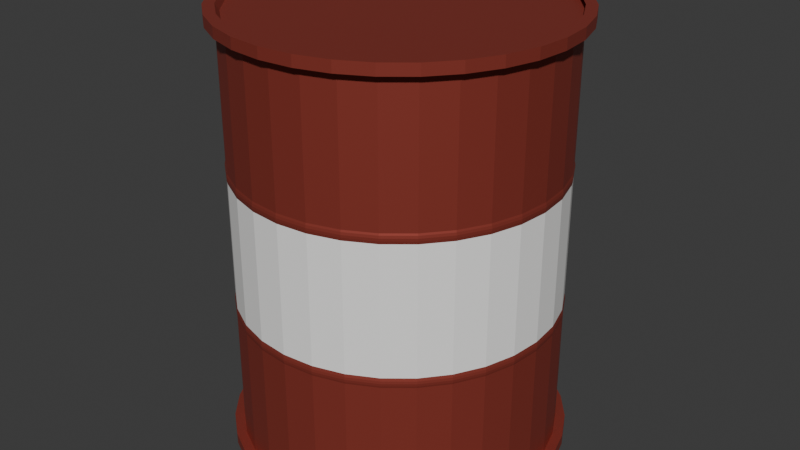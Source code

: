 # Source: FuelBarrel.blend  (saved by Blender 4.0.36; exported with 4.5.12 LTS)
import bpy
from mathutils import Matrix  # noqa: F401  (used for matrix-valued properties, if any)

bpy.ops.wm.read_factory_settings(use_empty=True)
scene = bpy.context.scene
scene.name = 'Scene'

# ---- collections
col_collection = bpy.data.collections.new('Collection'); scene.collection.children.link(col_collection)

# ---- materials (node trees are filled in below, after node groups)
mat_material_002 = bpy.data.materials.new('Material.002')
mat_material_002.use_transparent_shadow = False
mat_material_003 = bpy.data.materials.new('Material.003')
mat_material_003.use_transparent_shadow = False

# ---- material node trees
mat_material_002.use_nodes = True; mat_material_002.node_tree.nodes.clear()
_N = mat_material_002.node_tree.nodes; _L = mat_material_002.node_tree.links
n0 = _N.new('ShaderNodeBsdfPrincipled'); n0.name = 'Principled BSDF'; n0.location = (10, 300)
n0.inputs[0].default_value = (0.3613, 0.06125, 0.04373, 1.0)
n0.inputs[1].default_value = 0.5
n0.inputs[3].default_value = 1.45
n1 = _N.new('ShaderNodeOutputMaterial'); n1.name = 'Material Output'; n1.location = (300, 300)
_L.new(n0.outputs[0], n1.inputs[0])
n1.is_active_output = True
mat_material_003.use_nodes = True; mat_material_003.node_tree.nodes.clear()
_N = mat_material_003.node_tree.nodes; _L = mat_material_003.node_tree.links
n0 = _N.new('ShaderNodeOutputMaterial'); n0.name = 'Material Output'; n0.location = (300, 300)
n1 = _N.new('ShaderNodeBsdfPrincipled'); n1.name = 'Principled BSDF'; n1.location = (10, 300)
n1.inputs[0].default_value = (0.956, 0.9473, 0.9301, 1.0)
n1.inputs[3].default_value = 1.45
_L.new(n1.outputs[0], n0.inputs[0])
n0.is_active_output = True

# ---- world
world_world = bpy.data.worlds.new('World'); scene.world = world_world
world_world.use_nodes = True; world_world.node_tree.nodes.clear()
_N = world_world.node_tree.nodes; _L = world_world.node_tree.links
n0 = _N.new('ShaderNodeOutputWorld'); n0.name = 'World Output'; n0.location = (300, 300)
n1 = _N.new('ShaderNodeBackground'); n1.name = 'Background'; n1.location = (10, 300)
n1.inputs[0].default_value = (0.05088, 0.05088, 0.05088, 1.0)
_L.new(n1.outputs[0], n0.inputs[0])
n0.is_active_output = True
world_world.color = (0.05088, 0.05088, 0.05088)
world_world.use_sun_shadow = False
world_world.sun_shadow_jitter_overblur = 0.0

# ---- meshes
me_cylinder = bpy.data.meshes.new('Cylinder')
me_cylinder.from_pydata([(0.0, 1.0, -1.027), (0.0, 1.0, 1.0), (0.1951, 0.9808, -1.027), (0.1951, 0.9808, 1.0), (0.3827, 0.9239, -1.027), (0.3827, 0.9239, 1.0), (0.5556, 0.8315, -1.027), (0.5556, 0.8315, 1.0), (0.7071, 0.7071, -1.027), (0.7071, 0.7071, 1.0), (0.8315, 0.5556, -1.027), (0.8315, 0.5556, 1.0), (0.9239, 0.3827, -1.027), (0.9239, 0.3827, 1.0), (0.9808, 0.1951, -1.027), (0.9808, 0.1951, 1.0), (1.0, 0.0, -1.027), (1.0, 0.0, 1.0), (0.9808, -0.1951, -1.027), (0.9808, -0.1951, 1.0), (0.9239, -0.3827, -1.027), (0.9239, -0.3827, 1.0), (0.8315, -0.5556, -1.027), (0.8315, -0.5556, 1.0), (0.7071, -0.7071, -1.027), (0.7071, -0.7071, 1.0), (0.5556, -0.8315, -1.027), (0.5556, -0.8315, 1.0), (0.3827, -0.9239, -1.027), (0.3827, -0.9239, 1.0), (0.1951, -0.9808, -1.027), (0.1951, -0.9808, 1.0), (0.0, -1.0, -1.027), (0.0, -1.0, 1.0), (-0.1951, -0.9808, -1.027), (-0.1951, -0.9808, 1.0), (-0.3827, -0.9239, -1.027), (-0.3827, -0.9239, 1.0), (-0.5556, -0.8315, -1.027), (-0.5556, -0.8315, 1.0), (-0.7071, -0.7071, -1.027), (-0.7071, -0.7071, 1.0), (-0.8315, -0.5556, -1.027), (-0.8315, -0.5556, 1.0), (-0.9239, -0.3827, -1.027), (-0.9239, -0.3827, 1.0), (-0.9808, -0.1951, -1.027), (-0.9808, -0.1951, 1.0), (-1.0, 0.0, -1.027), (-1.0, 0.0, 1.0), (-0.9808, 0.1951, -1.027), (-0.9808, 0.1951, 1.0), (-0.9239, 0.3827, -1.027), (-0.9239, 0.3827, 1.0), (-0.8315, 0.5556, -1.027), (-0.8315, 0.5556, 1.0), (-0.7071, 0.7071, -1.027), (-0.7071, 0.7071, 1.0), (-0.5556, 0.8315, -1.027), (-0.5556, 0.8315, 1.0), (-0.3827, 0.9239, -1.027), (-0.3827, 0.9239, 1.0), (-0.1951, 0.9808, -1.027), (-0.1951, 0.9808, 1.0), (0.0, 1.0, -0.3272), (0.0, 1.0, -0.3753), (0.0, 1.0, 0.3484), (0.0, 1.0, 0.3003), (0.1951, 0.9808, 0.3003), (0.1951, 0.9808, 0.3484), (0.1951, 0.9808, -0.3753), (0.1951, 0.9808, -0.3272), (0.3827, 0.9239, 0.3003), (0.3827, 0.9239, 0.3484), (0.3827, 0.9239, -0.3753), (0.3827, 0.9239, -0.3272), (0.5556, 0.8315, 0.3003), (0.5556, 0.8315, 0.3484), (0.5556, 0.8315, -0.3753), (0.5556, 0.8315, -0.3272), (0.7071, 0.7071, 0.3003), (0.7071, 0.7071, 0.3484), (0.7071, 0.7071, -0.3753), (0.7071, 0.7071, -0.3272), (0.8315, 0.5556, 0.3003), (0.8315, 0.5556, 0.3484), (0.8315, 0.5556, -0.3753), (0.8315, 0.5556, -0.3272), (0.9239, 0.3827, 0.3003), (0.9239, 0.3827, 0.3484), (0.9239, 0.3827, -0.3753), (0.9239, 0.3827, -0.3272), (0.9808, 0.1951, 0.3003), (0.9808, 0.1951, 0.3484), (0.9808, 0.1951, -0.3753), (0.9808, 0.1951, -0.3272), (1.0, 0.0, 0.3003), (1.0, 0.0, 0.3484), (1.0, 0.0, -0.3753), (1.0, 0.0, -0.3272), (0.9808, -0.1951, 0.3003), (0.9808, -0.1951, 0.3484), (0.9808, -0.1951, -0.3753), (0.9808, -0.1951, -0.3272), (0.9239, -0.3827, 0.3003), (0.9239, -0.3827, 0.3484), (0.9239, -0.3827, -0.3753), (0.9239, -0.3827, -0.3272), (0.8315, -0.5556, 0.3003), (0.8315, -0.5556, 0.3484), (0.8315, -0.5556, -0.3753), (0.8315, -0.5556, -0.3272), (0.7071, -0.7071, 0.3003), (0.7071, -0.7071, 0.3484), (0.7071, -0.7071, -0.3753), (0.7071, -0.7071, -0.3272), (0.5556, -0.8315, 0.3003), (0.5556, -0.8315, 0.3484), (0.5556, -0.8315, -0.3753), (0.5556, -0.8315, -0.3272), (0.3827, -0.9239, 0.3003), (0.3827, -0.9239, 0.3484), (0.3827, -0.9239, -0.3753), (0.3827, -0.9239, -0.3272), (0.1951, -0.9808, 0.3003), (0.1951, -0.9808, 0.3484), (0.1951, -0.9808, -0.3753), (0.1951, -0.9808, -0.3272), (0.0, -1.0, 0.3003), (0.0, -1.0, 0.3484), (0.0, -1.0, -0.3753), (0.0, -1.0, -0.3272), (-0.1951, -0.9808, 0.3003), (-0.1951, -0.9808, 0.3484), (-0.1951, -0.9808, -0.3753), (-0.1951, -0.9808, -0.3272), (-0.3827, -0.9239, 0.3003), (-0.3827, -0.9239, 0.3484), (-0.3827, -0.9239, -0.3753), (-0.3827, -0.9239, -0.3272), (-0.5556, -0.8315, 0.3003), (-0.5556, -0.8315, 0.3484), (-0.5556, -0.8315, -0.3753), (-0.5556, -0.8315, -0.3272), (-0.7071, -0.7071, 0.3003), (-0.7071, -0.7071, 0.3484), (-0.7071, -0.7071, -0.3753), (-0.7071, -0.7071, -0.3272), (-0.8315, -0.5556, 0.3003), (-0.8315, -0.5556, 0.3484), (-0.8315, -0.5556, -0.3753), (-0.8315, -0.5556, -0.3272), (-0.9239, -0.3827, 0.3003), (-0.9239, -0.3827, 0.3484), (-0.9239, -0.3827, -0.3753), (-0.9239, -0.3827, -0.3272), (-0.9808, -0.1951, 0.3003), (-0.9808, -0.1951, 0.3484), (-0.9808, -0.1951, -0.3753), (-0.9808, -0.1951, -0.3272), (-1.0, 0.0, 0.3003), (-1.0, 0.0, 0.3484), (-1.0, 0.0, -0.3753), (-1.0, 0.0, -0.3272), (-0.9808, 0.1951, 0.3003), (-0.9808, 0.1951, 0.3484), (-0.9808, 0.1951, -0.3753), (-0.9808, 0.1951, -0.3272), (-0.9239, 0.3827, 0.3003), (-0.9239, 0.3827, 0.3484), (-0.9239, 0.3827, -0.3753), (-0.9239, 0.3827, -0.3272), (-0.8315, 0.5556, 0.3003), (-0.8315, 0.5556, 0.3484), (-0.8315, 0.5556, -0.3753), (-0.8315, 0.5556, -0.3272), (-0.7071, 0.7071, 0.3003), (-0.7071, 0.7071, 0.3484), (-0.7071, 0.7071, -0.3753), (-0.7071, 0.7071, -0.3272), (-0.5556, 0.8315, 0.3003), (-0.5556, 0.8315, 0.3484), (-0.5556, 0.8315, -0.3753), (-0.5556, 0.8315, -0.3272), (-0.3827, 0.9239, 0.3003), (-0.3827, 0.9239, 0.3484), (-0.3827, 0.9239, -0.3753), (-0.3827, 0.9239, -0.3272), (-0.1951, 0.9808, 0.3003), (-0.1951, 0.9808, 0.3484), (-0.1951, 0.9808, -0.3753), (-0.1951, 0.9808, -0.3272), (0.1957, 0.9839, -0.3662), (0.1959, 0.9847, -0.3412), (0.1961, 0.9859, -0.3537), (0.3842, 0.9276, -0.3412), (0.3839, 0.9269, -0.3662), (0.3847, 0.9287, -0.3537), (0.5574, 0.8342, -0.3662), (0.5578, 0.8348, -0.3412), (0.5585, 0.8358, -0.3537), (0.7099, 0.7099, -0.3412), (0.7094, 0.7094, -0.3662), (0.7108, 0.7108, -0.3537), (0.8342, 0.5574, -0.3662), (0.8348, 0.5578, -0.3412), (0.8358, 0.5585, -0.3537), (0.9269, 0.3839, -0.3662), (0.9276, 0.3842, -0.3412), (0.9287, 0.3847, -0.3537), (0.9847, 0.1959, -0.3412), (0.9839, 0.1957, -0.3662), (0.9859, 0.1961, -0.3537), (1.003, 8.59e-12, -0.3662), (1.004, 1.062e-11, -0.3412), (1.005, 1.455e-11, -0.3537), (0.9847, -0.1959, -0.3412), (0.9839, -0.1957, -0.3662), (0.9859, -0.1961, -0.3537), (0.9269, -0.3839, -0.3662), (0.9276, -0.3842, -0.3412), (0.9287, -0.3847, -0.3537), (0.8342, -0.5574, -0.3662), (0.8348, -0.5578, -0.3412), (0.8358, -0.5585, -0.3537), (0.7099, -0.7099, -0.3412), (0.7094, -0.7094, -0.3662), (0.7108, -0.7108, -0.3537), (0.5574, -0.8342, -0.3662), (0.5578, -0.8348, -0.3412), (0.5585, -0.8358, -0.3537), (0.3842, -0.9276, -0.3412), (0.3839, -0.9269, -0.3662), (0.3847, -0.9287, -0.3537), (0.1957, -0.9839, -0.3662), (0.1959, -0.9847, -0.3412), (0.1961, -0.9859, -0.3537), (-7.208e-11, -1.003, -0.3662), (-8.913e-11, -1.004, -0.3412), (-1.164e-10, -1.005, -0.3537), (-0.1959, -0.9847, -0.3412), (-0.1957, -0.9839, -0.3662), (-0.1961, -0.9859, -0.3537), (-0.3839, -0.9269, -0.3662), (-0.3842, -0.9276, -0.3412), (-0.3847, -0.9287, -0.3537), (-0.5578, -0.8348, -0.3412), (-0.5574, -0.8342, -0.3662), (-0.5585, -0.8358, -0.3537), (-0.7094, -0.7094, -0.3662), (-0.7099, -0.7099, -0.3412), (-0.7108, -0.7108, -0.3537), (-0.8342, -0.5574, -0.3662), (-0.8348, -0.5578, -0.3412), (-0.8358, -0.5585, -0.3537), (-0.9276, -0.3842, -0.3412), (-0.9269, -0.3839, -0.3662), (-0.9287, -0.3847, -0.3537), (-0.9839, -0.1957, -0.3662), (-0.9847, -0.1959, -0.3412), (-0.9859, -0.1961, -0.3537), (-1.004, 1.062e-11, -0.3412), (-1.003, 8.59e-12, -0.3662), (-1.005, 1.455e-11, -0.3537), (-0.9839, 0.1957, -0.3662), (-0.9847, 0.1959, -0.3412), (-0.9859, 0.1961, -0.3537), (-0.9269, 0.3839, -0.3662), (-0.9276, 0.3842, -0.3412), (-0.9287, 0.3847, -0.3537), (-0.8348, 0.5578, -0.3412), (-0.8342, 0.5574, -0.3662), (-0.8358, 0.5585, -0.3537), (-0.7094, 0.7094, -0.3662), (-0.7099, 0.7099, -0.3412), (-0.7108, 0.7108, -0.3537), (-0.5578, 0.8348, -0.3412), (-0.5574, 0.8342, -0.3662), (-0.5585, 0.8358, -0.3537), (-0.3839, 0.9269, -0.3662), (-0.3842, 0.9276, -0.3412), (-0.3847, 0.9287, -0.3537), (-8.913e-11, 1.004, -0.3412), (-7.208e-11, 1.003, -0.3662), (-1.164e-10, 1.005, -0.3537), (-0.1957, 0.9839, -0.3662), (-0.1959, 0.9847, -0.3412), (-0.1961, 0.9859, -0.3537), (0.1957, 0.9839, 0.3393), (0.1959, 0.9847, 0.3143), (0.1961, 0.9859, 0.3269), (0.3842, 0.9276, 0.3143), (0.3839, 0.9269, 0.3393), (0.3847, 0.9287, 0.3269), (0.5574, 0.8342, 0.3393), (0.5578, 0.8348, 0.3143), (0.5585, 0.8358, 0.3269), (0.7099, 0.7099, 0.3143), (0.7094, 0.7094, 0.3393), (0.7108, 0.7108, 0.3269), (0.8348, 0.5578, 0.3143), (0.8342, 0.5574, 0.3393), (0.8358, 0.5585, 0.3269), (0.9269, 0.3839, 0.3393), (0.9276, 0.3842, 0.3143), (0.9287, 0.3847, 0.3269), (0.9847, 0.1959, 0.3143), (0.9839, 0.1957, 0.3393), (0.9859, 0.1961, 0.3269), (1.003, 8.59e-12, 0.3393), (1.004, 1.062e-11, 0.3143), (1.005, 1.455e-11, 0.3269), (0.9847, -0.1959, 0.3143), (0.9839, -0.1957, 0.3393), (0.9859, -0.1961, 0.3269), (0.9276, -0.3842, 0.3143), (0.9269, -0.3839, 0.3393), (0.9287, -0.3847, 0.3269), (0.8342, -0.5574, 0.3393), (0.8348, -0.5578, 0.3143), (0.8358, -0.5585, 0.3269), (0.7099, -0.7099, 0.3143), (0.7094, -0.7094, 0.3393), (0.7108, -0.7108, 0.3269), (0.5574, -0.8342, 0.3393), (0.5578, -0.8348, 0.3143), (0.5585, -0.8358, 0.3269), (0.3842, -0.9276, 0.3143), (0.3839, -0.9269, 0.3393), (0.3847, -0.9287, 0.3269), (0.1959, -0.9847, 0.3143), (0.1957, -0.9839, 0.3393), (0.1961, -0.9859, 0.3269), (-7.208e-11, -1.003, 0.3393), (-8.913e-11, -1.004, 0.3143), (-1.164e-10, -1.005, 0.3269), (-0.1959, -0.9847, 0.3143), (-0.1957, -0.9839, 0.3393), (-0.1961, -0.9859, 0.3269), (-0.3839, -0.9269, 0.3393), (-0.3842, -0.9276, 0.3143), (-0.3847, -0.9287, 0.3269), (-0.5578, -0.8348, 0.3143), (-0.5574, -0.8342, 0.3393), (-0.5585, -0.8358, 0.3269), (-0.7099, -0.7099, 0.3143), (-0.7094, -0.7094, 0.3393), (-0.7108, -0.7108, 0.3269), (-0.8342, -0.5574, 0.3393), (-0.8348, -0.5578, 0.3143), (-0.8358, -0.5585, 0.3269), (-0.9276, -0.3842, 0.3143), (-0.9269, -0.3839, 0.3393), (-0.9287, -0.3847, 0.3269), (-0.9839, -0.1957, 0.3393), (-0.9847, -0.1959, 0.3143), (-0.9859, -0.1961, 0.3269), (-1.004, 1.062e-11, 0.3143), (-1.003, 8.59e-12, 0.3393), (-1.005, 1.455e-11, 0.3269), (-0.9847, 0.1959, 0.3143), (-0.9839, 0.1957, 0.3393), (-0.9859, 0.1961, 0.3269), (-0.9269, 0.3839, 0.3393), (-0.9276, 0.3842, 0.3143), (-0.9287, 0.3847, 0.3269), (-0.8348, 0.5578, 0.3143), (-0.8342, 0.5574, 0.3393), (-0.8358, 0.5585, 0.3269), (-0.7094, 0.7094, 0.3393), (-0.7099, 0.7099, 0.3143), (-0.7108, 0.7108, 0.3269), (-0.5578, 0.8348, 0.3143), (-0.5574, 0.8342, 0.3393), (-0.5585, 0.8358, 0.3269), (-0.3842, 0.9276, 0.3143), (-0.3839, 0.9269, 0.3393), (-0.3847, 0.9287, 0.3269), (-8.913e-11, 1.004, 0.3143), (-7.208e-11, 1.003, 0.3393), (-1.164e-10, 1.005, 0.3269), (-0.1957, 0.9839, 0.3393), (-0.1959, 0.9847, 0.3143), (-0.1961, 0.9859, 0.3269), (-6.858e-09, 1.061, -1.027), (0.2071, 1.041, -1.027), (0.2071, 1.041, 1.0), (-6.858e-09, 1.061, 1.0), (0.4062, 0.9806, -1.027), (0.4062, 0.9806, 1.0), (0.5897, 0.8825, -1.027), (0.5897, 0.8825, 1.0), (0.7505, 0.7505, -1.027), (0.7505, 0.7505, 1.0), (0.8825, 0.5897, -1.027), (0.8825, 0.5897, 1.0), (0.9806, 0.4062, -1.027), (0.9806, 0.4062, 1.0), (1.041, 0.2071, -1.027), (1.041, 0.2071, 1.0), (1.061, 1.635e-10, -1.027), (1.061, 1.635e-10, 1.0), (1.041, -0.2071, -1.027), (1.041, -0.2071, 1.0), (0.9806, -0.4062, -1.027), (0.9806, -0.4062, 1.0), (0.8825, -0.5897, -1.027), (0.8825, -0.5897, 1.0), (0.7505, -0.7505, -1.027), (0.7505, -0.7505, 1.0), (0.5897, -0.8825, -1.027), (0.5897, -0.8825, 1.0), (0.4062, -0.9806, -1.027), (0.4062, -0.9806, 1.0), (0.2071, -1.041, -1.027), (0.2071, -1.041, 1.0), (-6.858e-09, -1.061, -1.027), (-6.858e-09, -1.061, 1.0), (-0.2071, -1.041, -1.027), (-0.2071, -1.041, 1.0), (-0.4062, -0.9806, -1.027), (-0.4062, -0.9806, 1.0), (-0.5897, -0.8825, -1.027), (-0.5897, -0.8825, 1.0), (-0.7505, -0.7505, -1.027), (-0.7505, -0.7505, 1.0), (-0.8825, -0.5897, -1.027), (-0.8825, -0.5897, 1.0), (-0.9806, -0.4062, -1.027), (-0.9806, -0.4062, 1.0), (-1.041, -0.2071, -1.027), (-1.041, -0.2071, 1.0), (-1.061, 1.635e-10, -1.027), (-1.061, 1.635e-10, 1.0), (-1.041, 0.2071, -1.027), (-1.041, 0.2071, 1.0), (-0.9806, 0.4062, -1.027), (-0.9806, 0.4062, 1.0), (-0.8825, 0.5897, -1.027), (-0.8825, 0.5897, 1.0), (-0.7505, 0.7505, -1.027), (-0.7505, 0.7505, 1.0), (-0.5897, 0.8825, -1.027), (-0.5897, 0.8825, 1.0), (-0.4062, 0.9806, -1.027), (-0.4062, 0.9806, 1.0), (-0.2071, 1.041, -1.027), (-0.2071, 1.041, 1.0), (0.1939, 0.9746, 1.053), (-4.873e-09, 0.9936, 1.053), (-0.1939, 0.9746, 1.053), (-0.3803, 0.918, 1.053), (-0.552, 0.8262, 1.053), (-0.7026, 0.7026, 1.053), (-0.8262, 0.552, 1.053), (-0.918, 0.3803, 1.053), (-0.9746, 0.1939, 1.053), (-0.9936, 1.635e-10, 1.053), (-0.9746, -0.1939, 1.053), (-0.918, -0.3803, 1.053), (-0.8262, -0.552, 1.053), (-0.7026, -0.7026, 1.053), (-0.552, -0.8262, 1.053), (-0.3803, -0.918, 1.053), (-0.1939, -0.9746, 1.053), (-4.873e-09, -0.9936, 1.053), (0.1939, -0.9746, 1.053), (0.3803, -0.918, 1.053), (0.552, -0.8262, 1.053), (0.7026, -0.7026, 1.053), (0.8262, -0.552, 1.053), (0.918, -0.3803, 1.053), (0.9746, -0.1939, 1.053), (0.9936, 1.635e-10, 1.053), (0.9746, 0.1939, 1.053), (0.918, 0.3803, 1.053), (0.8262, 0.552, 1.053), (0.7026, 0.7026, 1.053), (0.552, 0.8262, 1.053), (0.3803, 0.918, 1.053), (-2.269e-09, 1.061, -1.08), (0.2071, 1.041, -1.08), (0.4062, 0.9806, -1.08), (0.5897, 0.8825, -1.08), (0.7505, 0.7505, -1.08), (0.8825, 0.5897, -1.08), (0.9806, 0.4062, -1.08), (1.041, 0.2071, -1.08), (1.061, 1.635e-10, -1.08), (1.041, -0.2071, -1.08), (0.9806, -0.4062, -1.08), (0.8825, -0.5897, -1.08), (0.7505, -0.7505, -1.08), (0.5897, -0.8825, -1.08), (0.4062, -0.9806, -1.08), (0.2071, -1.041, -1.08), (-2.269e-09, -1.061, -1.08), (-0.2071, -1.041, -1.08), (-0.4062, -0.9806, -1.08), (-0.5897, -0.8825, -1.08), (-0.7505, -0.7505, -1.08), (-0.8825, -0.5897, -1.08), (-0.9806, -0.4062, -1.08), (-1.041, -0.2071, -1.08), (-1.061, 1.635e-10, -1.08), (-1.041, 0.2071, -1.08), (-0.9806, 0.4062, -1.08), (-0.8825, 0.5897, -1.08), (-0.7505, 0.7505, -1.08), (-0.5897, 0.8825, -1.08), (-0.4062, 0.9806, -1.08), (-0.2071, 1.041, -1.08), (-4.619e-09, 1.061, 1.053), (0.2071, 1.041, 1.053), (-0.2071, 1.041, 1.053), (-0.4062, 0.9806, 1.053), (-0.5897, 0.8825, 1.053), (-0.7505, 0.7505, 1.053), (-0.8825, 0.5897, 1.053), (-0.9806, 0.4062, 1.053), (-1.041, 0.2071, 1.053), (-1.061, 1.635e-10, 1.053), (-1.041, -0.2071, 1.053), (-0.9806, -0.4062, 1.053), (-0.8825, -0.5897, 1.053), (-0.7505, -0.7505, 1.053), (-0.5897, -0.8825, 1.053), (-0.4062, -0.9806, 1.053), (-0.2071, -1.041, 1.053), (-4.619e-09, -1.061, 1.053), (0.2071, -1.041, 1.053), (0.4062, -0.9806, 1.053), (0.5897, -0.8825, 1.053), (0.7505, -0.7505, 1.053), (0.8825, -0.5897, 1.053), (0.9806, -0.4062, 1.053), (1.041, -0.2071, 1.053), (1.061, 1.635e-10, 1.053), (1.041, 0.2071, 1.053), (0.9806, 0.4062, 1.053), (0.8825, 0.5897, 1.053), (0.7505, 0.7505, 1.053), (0.5897, 0.8825, 1.053), (0.4062, 0.9806, 1.053), (-0.6442, 0.3665, 1.026), (-0.6183, 0.3639, 1.026), (-0.6702, 0.3639, 1.026), (-0.6951, 0.3564, 1.026), (-0.7181, 0.3441, 1.026), (-0.7382, 0.3276, 1.026), (-0.7547, 0.3074, 1.026), (-0.767, 0.2844, 1.026), (-0.7746, 0.2595, 1.026), (-0.7771, 0.2336, 1.026), (-0.7746, 0.2076, 1.026), (-0.767, 0.1827, 1.026), (-0.7547, 0.1597, 1.026), (-0.7382, 0.1396, 1.026), (-0.7181, 0.1231, 1.026), (-0.6951, 0.1108, 1.026), (-0.6702, 0.1032, 1.026), (-0.6442, 0.1007, 1.026), (-0.6183, 0.1032, 1.026), (-0.5934, 0.1108, 1.026), (-0.5704, 0.1231, 1.026), (-0.5502, 0.1396, 1.026), (-0.5337, 0.1597, 1.026), (-0.5214, 0.1827, 1.026), (-0.5139, 0.2076, 1.026), (-0.5113, 0.2336, 1.026), (-0.5139, 0.2595, 1.026), (-0.5214, 0.2844, 1.026), (-0.5337, 0.3074, 1.026), (-0.5502, 0.3276, 1.026), (-0.5704, 0.3441, 1.026), (-0.5934, 0.3564, 1.026), (0.02276, 1.006, 1.026), (0.2166, 0.987, 1.026), (-0.1711, 0.987, 1.026), (-0.3575, 0.9305, 1.026), (-0.5293, 0.8386, 1.026), (-0.6799, 0.7151, 1.026), (-0.8034, 0.5645, 1.026), (-0.8952, 0.3927, 1.026), (-0.9518, 0.2063, 1.026), (-0.9709, 0.01246, 1.026), (-0.9518, -0.1814, 1.026), (-0.8952, -0.3678, 1.026), (-0.8034, -0.5396, 1.026), (-0.6799, -0.6902, 1.026), (-0.5293, -0.8137, 1.026), (-0.3575, -0.9056, 1.026), (-0.1711, -0.9621, 1.026), (0.02276, -0.9812, 1.026), (0.2166, -0.9621, 1.026), (0.403, -0.9056, 1.026), (0.5748, -0.8137, 1.026), (0.7254, -0.6902, 1.026), (0.8489, -0.5396, 1.026), (0.9408, -0.3678, 1.026), (0.9973, -0.1814, 1.026), (1.016, 0.01246, 1.026), (0.9973, 0.2063, 1.026), (0.9408, 0.3927, 1.026), (0.8489, 0.5645, 1.026), (0.7254, 0.7151, 1.026), (0.5748, 0.8386, 1.026), (0.403, 0.9305, 1.026), (-0.6442, 0.3665, 1.06), (-0.6183, 0.3639, 1.06), (-0.6702, 0.3639, 1.06), (-0.6951, 0.3564, 1.06), (-0.7181, 0.3441, 1.06), (-0.7382, 0.3276, 1.06), (-0.7547, 0.3074, 1.06), (-0.767, 0.2844, 1.06), (-0.7746, 0.2595, 1.06), (-0.7771, 0.2336, 1.06), (-0.7746, 0.2076, 1.06), (-0.767, 0.1827, 1.06), (-0.7547, 0.1597, 1.06), (-0.7382, 0.1396, 1.06), (-0.7181, 0.1231, 1.06), (-0.6951, 0.1108, 1.06), (-0.6702, 0.1032, 1.06), (-0.6442, 0.1007, 1.06), (-0.6183, 0.1032, 1.06), (-0.5934, 0.1108, 1.06), (-0.5704, 0.1231, 1.06), (-0.5502, 0.1396, 1.06), (-0.5337, 0.1597, 1.06), (-0.5214, 0.1827, 1.06), (-0.5139, 0.2076, 1.06), (-0.5113, 0.2336, 1.06), (-0.5139, 0.2595, 1.06), (-0.5214, 0.2844, 1.06), (-0.5337, 0.3074, 1.06), (-0.5502, 0.3276, 1.06), (-0.5704, 0.3441, 1.06), (-0.5934, 0.3564, 1.06)], [], [(69, 3, 5, 73), (71, 68, 72, 75), (75, 72, 76, 79), (79, 76, 80, 83), (83, 80, 84, 87), (87, 84, 88, 91), (91, 88, 92, 95), (95, 92, 96, 99), (99, 96, 100, 103), (103, 100, 104, 107), (107, 104, 108, 111), (111, 108, 112, 115), (115, 112, 116, 119), (119, 116, 120, 123), (123, 120, 124, 127), (127, 124, 128, 131), (131, 128, 132, 135), (135, 132, 136, 139), (139, 136, 140, 143), (143, 140, 144, 147), (147, 144, 148, 151), (151, 148, 152, 155), (155, 152, 156, 159), (159, 156, 160, 163), (163, 160, 164, 167), (167, 164, 168, 171), (171, 168, 172, 175), (175, 172, 176, 179), (179, 176, 180, 183), (183, 180, 184, 187), (20, 22, 406, 404), (187, 184, 188, 191), (66, 1, 3, 69), (46, 48, 432, 430), (64, 67, 68, 71), (189, 63, 1, 66), (73, 77, 294, 292), (60, 186, 190, 62), (185, 61, 63, 189), (58, 182, 186, 60), (181, 59, 61, 185), (56, 178, 182, 58), (177, 57, 59, 181), (54, 174, 178, 56), (173, 55, 57, 177), (52, 170, 174, 54), (169, 53, 55, 173), (50, 166, 170, 52), (165, 51, 53, 169), (48, 162, 166, 50), (161, 49, 51, 165), (46, 158, 162, 48), (157, 47, 49, 161), (44, 154, 158, 46), (153, 45, 47, 157), (42, 150, 154, 44), (149, 43, 45, 153), (40, 146, 150, 42), (145, 41, 43, 149), (38, 142, 146, 40), (141, 39, 41, 145), (36, 138, 142, 38), (137, 37, 39, 141), (34, 134, 138, 36), (133, 35, 37, 137), (32, 130, 134, 34), (129, 33, 35, 133), (30, 126, 130, 32), (125, 31, 33, 129), (28, 122, 126, 30), (121, 29, 31, 125), (26, 118, 122, 28), (117, 27, 29, 121), (24, 114, 118, 26), (113, 25, 27, 117), (22, 110, 114, 24), (109, 23, 25, 113), (20, 106, 110, 22), (105, 21, 23, 109), (18, 102, 106, 20), (101, 19, 21, 105), (16, 98, 102, 18), (97, 17, 19, 101), (14, 94, 98, 16), (93, 15, 17, 97), (12, 90, 94, 14), (89, 13, 15, 93), (10, 86, 90, 12), (85, 11, 13, 89), (8, 82, 86, 10), (81, 9, 11, 85), (6, 78, 82, 8), (77, 7, 9, 81), (4, 74, 78, 6), (73, 5, 7, 77), (2, 70, 74, 4), (62, 190, 65, 0), (191, 188, 67, 64), (378, 289, 68, 67), (191, 64, 282, 286), (189, 66, 379, 381), (183, 187, 280, 276), (185, 189, 381, 376), (277, 279, 186, 182), (177, 181, 373, 369), (175, 179, 274, 270), (370, 372, 180, 176), (271, 273, 178, 174), (169, 173, 367, 363), (171, 175, 270, 268), (364, 366, 172, 168), (163, 167, 265, 261), (165, 169, 363, 361), (262, 264, 166, 162), (157, 161, 358, 354), (155, 159, 259, 255), (355, 357, 160, 156), (256, 258, 158, 154), (149, 153, 352, 348), (151, 155, 255, 253), (349, 351, 152, 148), (143, 147, 250, 246), (145, 149, 348, 346), (247, 249, 146, 142), (137, 141, 343, 339), (135, 139, 244, 240), (340, 342, 140, 136), (241, 243, 138, 134), (129, 133, 337, 333), (131, 135, 240, 238), (334, 336, 132, 128), (123, 127, 235, 231), (125, 129, 333, 331), (232, 234, 126, 122), (117, 121, 328, 324), (115, 119, 229, 225), (325, 327, 120, 116), (226, 228, 118, 114), (109, 113, 322, 318), (111, 115, 225, 223), (319, 321, 112, 108), (103, 107, 220, 216), (105, 109, 318, 316), (217, 219, 106, 102), (97, 101, 313, 309), (95, 99, 214, 210), (310, 312, 100, 96), (211, 213, 98, 94), (89, 93, 307, 303), (91, 95, 210, 208), (304, 306, 92, 88), (83, 87, 205, 201), (85, 89, 303, 301), (202, 204, 86, 82), (77, 81, 298, 294), (75, 79, 199, 195), (295, 297, 80, 76), (64, 71, 193, 282), (69, 73, 292, 288), (196, 198, 78, 74), (289, 291, 72, 68), (0, 65, 70, 2), (66, 69, 288, 379), (291, 295, 76, 72), (81, 85, 301, 298), (297, 300, 84, 80), (300, 304, 88, 84), (93, 97, 309, 307), (306, 310, 96, 92), (101, 105, 316, 313), (312, 315, 104, 100), (315, 319, 108, 104), (113, 117, 324, 322), (321, 325, 116, 112), (121, 125, 331, 328), (327, 330, 124, 120), (330, 334, 128, 124), (133, 137, 339, 337), (336, 340, 136, 132), (141, 145, 346, 343), (342, 345, 144, 140), (345, 349, 148, 144), (153, 157, 354, 352), (351, 355, 156, 152), (161, 165, 361, 358), (357, 360, 164, 160), (360, 364, 168, 164), (173, 177, 369, 367), (366, 370, 176, 172), (181, 185, 376, 373), (372, 375, 184, 180), (375, 382, 188, 184), (382, 378, 67, 188), (283, 192, 70, 65), (192, 196, 74, 70), (79, 83, 201, 199), (198, 202, 82, 78), (87, 91, 208, 205), (204, 207, 90, 86), (207, 211, 94, 90), (99, 103, 216, 214), (213, 217, 102, 98), (107, 111, 223, 220), (219, 222, 110, 106), (222, 226, 114, 110), (119, 123, 231, 229), (228, 232, 122, 118), (127, 131, 238, 235), (234, 237, 130, 126), (237, 241, 134, 130), (139, 143, 246, 244), (243, 247, 142, 138), (147, 151, 253, 250), (249, 252, 150, 146), (252, 256, 154, 150), (159, 163, 261, 259), (258, 262, 162, 158), (167, 171, 268, 265), (264, 267, 170, 166), (267, 271, 174, 170), (179, 183, 276, 274), (273, 277, 182, 178), (187, 191, 286, 280), (279, 285, 190, 186), (285, 283, 65, 190), (277, 273, 275, 278), (278, 275, 274, 276), (262, 258, 260, 263), (263, 260, 259, 261), (247, 243, 245, 248), (248, 245, 244, 246), (232, 228, 230, 233), (233, 230, 229, 231), (217, 213, 215, 218), (218, 215, 214, 216), (202, 198, 200, 203), (203, 200, 199, 201), (370, 366, 368, 371), (371, 368, 367, 369), (355, 351, 353, 356), (356, 353, 352, 354), (340, 336, 338, 341), (341, 338, 337, 339), (325, 321, 323, 326), (326, 323, 322, 324), (310, 306, 308, 311), (311, 308, 307, 309), (295, 291, 293, 296), (296, 293, 292, 294), (283, 285, 287, 284), (284, 287, 286, 282), (285, 279, 281, 287), (287, 281, 280, 286), (271, 267, 269, 272), (272, 269, 268, 270), (267, 264, 266, 269), (269, 266, 265, 268), (256, 252, 254, 257), (257, 254, 253, 255), (252, 249, 251, 254), (254, 251, 250, 253), (241, 237, 239, 242), (242, 239, 238, 240), (237, 234, 236, 239), (239, 236, 235, 238), (226, 222, 224, 227), (227, 224, 223, 225), (222, 219, 221, 224), (224, 221, 220, 223), (211, 207, 209, 212), (212, 209, 208, 210), (207, 204, 206, 209), (209, 206, 205, 208), (196, 192, 194, 197), (197, 194, 193, 195), (192, 283, 284, 194), (194, 284, 282, 193), (382, 375, 377, 383), (383, 377, 376, 381), (375, 372, 374, 377), (377, 374, 373, 376), (364, 360, 362, 365), (365, 362, 361, 363), (360, 357, 359, 362), (362, 359, 358, 361), (349, 345, 347, 350), (350, 347, 346, 348), (345, 342, 344, 347), (347, 344, 343, 346), (334, 330, 332, 335), (335, 332, 331, 333), (330, 327, 329, 332), (332, 329, 328, 331), (319, 315, 317, 320), (320, 317, 316, 318), (315, 312, 314, 317), (317, 314, 313, 316), (304, 300, 302, 305), (305, 302, 301, 303), (300, 297, 299, 302), (302, 299, 298, 301), (289, 378, 380, 290), (290, 380, 379, 288), (291, 289, 290, 293), (293, 290, 288, 292), (297, 295, 296, 299), (299, 296, 294, 298), (306, 304, 305, 308), (308, 305, 303, 307), (312, 310, 311, 314), (314, 311, 309, 313), (321, 319, 320, 323), (323, 320, 318, 322), (327, 325, 326, 329), (329, 326, 324, 328), (336, 334, 335, 338), (338, 335, 333, 337), (342, 340, 341, 344), (344, 341, 339, 343), (351, 349, 350, 353), (353, 350, 348, 352), (357, 355, 356, 359), (359, 356, 354, 358), (366, 364, 365, 368), (368, 365, 363, 367), (372, 370, 371, 374), (374, 371, 369, 373), (378, 382, 383, 380), (380, 383, 381, 379), (198, 196, 197, 200), (200, 197, 195, 199), (204, 202, 203, 206), (206, 203, 201, 205), (213, 211, 212, 215), (215, 212, 210, 214), (219, 217, 218, 221), (221, 218, 216, 220), (228, 226, 227, 230), (230, 227, 225, 229), (234, 232, 233, 236), (236, 233, 231, 235), (243, 241, 242, 245), (245, 242, 240, 244), (249, 247, 248, 251), (251, 248, 246, 250), (258, 256, 257, 260), (260, 257, 255, 259), (264, 262, 263, 266), (266, 263, 261, 265), (273, 271, 272, 275), (275, 272, 270, 274), (279, 277, 278, 281), (281, 278, 276, 280), (71, 75, 195, 193), (49, 47, 431, 433), (23, 21, 405, 407), (48, 50, 434, 432), (22, 24, 408, 406), (51, 49, 433, 435), (25, 23, 407, 409), (50, 52, 436, 434), (24, 26, 410, 408), (53, 51, 435, 437), (27, 25, 409, 411), (52, 54, 438, 436), (26, 28, 412, 410), (0, 2, 385, 384), (55, 53, 437, 439), (29, 27, 411, 413), (3, 1, 387, 386), (54, 56, 440, 438), (28, 30, 414, 412), (2, 4, 388, 385), (57, 55, 439, 441), (31, 29, 413, 415), (5, 3, 386, 389), (56, 58, 442, 440), (30, 32, 416, 414), (4, 6, 390, 388), (59, 57, 441, 443), (33, 31, 415, 417), (7, 5, 389, 391), (58, 60, 444, 442), (32, 34, 418, 416), (6, 8, 392, 390), (61, 59, 443, 445), (35, 33, 417, 419), (9, 7, 391, 393), (60, 62, 446, 444), (34, 36, 420, 418), (8, 10, 394, 392), (63, 61, 445, 447), (37, 35, 419, 421), (11, 9, 393, 395), (62, 0, 384, 446), (36, 38, 422, 420), (10, 12, 396, 394), (1, 63, 447, 387), (39, 37, 421, 423), (13, 11, 395, 397), (38, 40, 424, 422), (12, 14, 398, 396), (41, 39, 423, 425), (15, 13, 397, 399), (40, 42, 426, 424), (14, 16, 400, 398), (43, 41, 425, 427), (17, 15, 399, 401), (42, 44, 428, 426), (16, 18, 402, 400), (45, 43, 427, 429), (19, 17, 401, 403), (44, 46, 430, 428), (18, 20, 404, 402), (47, 45, 429, 431), (21, 19, 403, 405), (453, 454, 582, 581), (387, 512, 513, 386), (447, 514, 512, 387), (445, 515, 514, 447), (443, 516, 515, 445), (441, 517, 516, 443), (439, 518, 517, 441), (437, 519, 518, 439), (435, 520, 519, 437), (433, 521, 520, 435), (431, 522, 521, 433), (429, 523, 522, 431), (427, 524, 523, 429), (425, 525, 524, 427), (423, 526, 525, 425), (421, 527, 526, 423), (419, 528, 527, 421), (417, 529, 528, 419), (415, 530, 529, 417), (413, 531, 530, 415), (411, 532, 531, 413), (409, 533, 532, 411), (407, 534, 533, 409), (405, 535, 534, 407), (403, 536, 535, 405), (401, 537, 536, 403), (399, 538, 537, 401), (397, 539, 538, 399), (395, 540, 539, 397), (393, 541, 540, 395), (391, 542, 541, 393), (389, 543, 542, 391), (386, 513, 543, 389), (480, 481, 482, 483, 484, 485, 486, 487, 488, 489, 490, 491, 492, 493, 494, 495, 496, 497, 498, 499, 500, 501, 502, 503, 504, 505, 506, 507, 508, 509, 510, 511), (385, 481, 480, 384), (388, 482, 481, 385), (390, 483, 482, 388), (392, 484, 483, 390), (394, 485, 484, 392), (396, 486, 485, 394), (398, 487, 486, 396), (400, 488, 487, 398), (402, 489, 488, 400), (404, 490, 489, 402), (406, 491, 490, 404), (408, 492, 491, 406), (410, 493, 492, 408), (412, 494, 493, 410), (414, 495, 494, 412), (416, 496, 495, 414), (418, 497, 496, 416), (420, 498, 497, 418), (422, 499, 498, 420), (424, 500, 499, 422), (426, 501, 500, 424), (428, 502, 501, 426), (430, 503, 502, 428), (432, 504, 503, 430), (434, 505, 504, 432), (436, 506, 505, 434), (438, 507, 506, 436), (440, 508, 507, 438), (442, 509, 508, 440), (444, 510, 509, 442), (446, 511, 510, 444), (384, 480, 511, 446), (449, 448, 513, 512), (450, 449, 512, 514), (451, 450, 514, 515), (452, 451, 515, 516), (453, 452, 516, 517), (454, 453, 517, 518), (455, 454, 518, 519), (456, 455, 519, 520), (457, 456, 520, 521), (458, 457, 521, 522), (459, 458, 522, 523), (460, 459, 523, 524), (461, 460, 524, 525), (462, 461, 525, 526), (463, 462, 526, 527), (464, 463, 527, 528), (465, 464, 528, 529), (466, 465, 529, 530), (467, 466, 530, 531), (468, 467, 531, 532), (469, 468, 532, 533), (470, 469, 533, 534), (471, 470, 534, 535), (472, 471, 535, 536), (473, 472, 536, 537), (474, 473, 537, 538), (475, 474, 538, 539), (476, 475, 539, 540), (477, 476, 540, 541), (478, 477, 541, 542), (479, 478, 542, 543), (448, 479, 543, 513), (552, 553, 617, 616), (467, 468, 596, 595), (454, 455, 583, 582), (468, 469, 597, 596), (455, 456, 584, 583), (469, 470, 598, 597), (456, 457, 585, 584), (470, 471, 599, 598), (457, 458, 586, 585), (471, 472, 600, 599), (458, 459, 587, 586), (472, 473, 601, 600), (459, 460, 588, 587), (473, 474, 602, 601), (460, 461, 589, 588), (474, 475, 603, 602), (461, 462, 590, 589), (448, 449, 576, 577), (475, 476, 604, 603), (462, 463, 591, 590), (449, 450, 578, 576), (476, 477, 605, 604), (463, 464, 592, 591), (450, 451, 579, 578), (477, 478, 606, 605), (464, 465, 593, 592), (451, 452, 580, 579), (478, 479, 607, 606), (465, 466, 594, 593), (452, 453, 581, 580), (479, 448, 577, 607), (466, 467, 595, 594), (544, 545, 577, 576), (546, 544, 576, 578), (547, 546, 578, 579), (548, 547, 579, 580), (549, 548, 580, 581), (550, 549, 581, 582), (551, 550, 582, 583), (552, 551, 583, 584), (553, 552, 584, 585), (554, 553, 585, 586), (555, 554, 586, 587), (556, 555, 587, 588), (557, 556, 588, 589), (558, 557, 589, 590), (559, 558, 590, 591), (560, 559, 591, 592), (561, 560, 592, 593), (562, 561, 593, 594), (563, 562, 594, 595), (564, 563, 595, 596), (565, 564, 596, 597), (566, 565, 597, 598), (567, 566, 598, 599), (568, 567, 599, 600), (569, 568, 600, 601), (570, 569, 601, 602), (571, 570, 602, 603), (572, 571, 603, 604), (573, 572, 604, 605), (574, 573, 605, 606), (575, 574, 606, 607), (545, 575, 607, 577), (609, 608, 610, 611, 612, 613, 614, 615, 616, 617, 618, 619, 620, 621, 622, 623, 624, 625, 626, 627, 628, 629, 630, 631, 632, 633, 634, 635, 636, 637, 638, 639), (566, 567, 631, 630), (553, 554, 618, 617), (567, 568, 632, 631), (554, 555, 619, 618), (568, 569, 633, 632), (555, 556, 620, 619), (569, 570, 634, 633), (556, 557, 621, 620), (570, 571, 635, 634), (557, 558, 622, 621), (545, 544, 608, 609), (571, 572, 636, 635), (558, 559, 623, 622), (544, 546, 610, 608), (572, 573, 637, 636), (559, 560, 624, 623), (546, 547, 611, 610), (573, 574, 638, 637), (560, 561, 625, 624), (547, 548, 612, 611), (574, 575, 639, 638), (561, 562, 626, 625), (548, 549, 613, 612), (575, 545, 609, 639), (562, 563, 627, 626), (549, 550, 614, 613), (563, 564, 628, 627), (550, 551, 615, 614), (564, 565, 629, 628), (551, 552, 616, 615), (565, 566, 630, 629)])
me_cylinder.polygons.foreach_set('material_index', [0, 1, 1, 1, 1, 1, 1, 1, 1, 1, 1, 1, 1, 1, 1, 1, 1, 1, 1, 1, 1, 1, 1, 1, 1, 1, 1, 1, 1, 1, 0, 1, 0, 0, 1, 0, 0, 0, 0, 0, 0, 0, 0, 0, 0, 0, 0, 0, 0, 0, 0, 0, 0, 0, 0, 0, 0, 0, 0, 0, 0, 0, 0, 0, 0, 0, 0, 0, 0, 0, 0, 0, 0, 0, 0, 0, 0, 0, 0, 0, 0, 0, 0, 0, 0, 0, 0, 0, 0, 0, 0, 0, 0, 0, 0, 0, 0, 1, 0, 0, 0, 0, 0, 0, 0, 0, 0, 0, 0, 0, 0, 0, 0, 0, 0, 0, 0, 0, 0, 0, 0, 0, 0, 0, 0, 0, 0, 0, 0, 0, 0, 0, 0, 0, 0, 0, 0, 0, 0, 0, 0, 0, 0, 0, 0, 0, 0, 0, 0, 0, 0, 0, 0, 0, 0, 0, 0, 0, 0, 0, 0, 0, 0, 0, 0, 0, 0, 0, 0, 0, 0, 0, 0, 0, 0, 0, 0, 0, 0, 0, 0, 0, 0, 0, 0, 0, 0, 0, 0, 0, 0, 0, 0, 0, 0, 0, 0, 0, 0, 0, 0, 0, 0, 0, 0, 0, 0, 0, 0, 0, 0, 0, 0, 0, 0, 0, 0, 0, 0, 0, 0, 0, 0, 0, 0, 0, 0, 0, 0, 0, 0, 0, 0, 0, 0, 0, 0, 0, 0, 0, 0, 0, 0, 0, 0, 0, 0, 0, 0, 0, 0, 0, 0, 0, 0, 0, 0, 0, 0, 0, 0, 0, 0, 0, 0, 0, 0, 0, 0, 0, 0, 0, 0, 0, 0, 0, 0, 0, 0, 0, 0, 0, 0, 0, 0, 0, 0, 0, 0, 0, 0, 0, 0, 0, 0, 0, 0, 0, 0, 0, 0, 0, 0, 0, 0, 0, 0, 0, 0, 0, 0, 0, 0, 0, 0, 0, 0, 0, 0, 0, 0, 0, 0, 0, 0, 0, 0, 0, 0, 0, 0, 0, 0, 0, 0, 0, 0, 0, 0, 0, 0, 0, 0, 0, 0, 0, 0, 0, 0, 0, 0, 0, 0, 0, 0, 0, 0, 0, 0, 0, 0, 0, 0, 0, 0, 0, 0, 0, 0, 0, 0, 0, 0, 0, 0, 0, 0, 0, 0, 0, 0, 0, 0, 0, 0, 0, 0, 0, 0, 0, 0, 0, 0, 0, 0, 0, 0, 0, 0, 0, 0, 0, 0, 0, 0, 0, 0, 0, 0, 0, 0, 0, 0, 0, 0, 0, 0, 0, 0, 0, 0, 0, 0, 0, 0, 0, 0, 0, 0, 0, 0, 0, 0, 0, 0, 0, 0, 0, 0, 0, 0, 0, 0, 0, 0, 0, 0, 0, 0, 0, 0, 0, 0, 0, 0, 0, 0, 0, 0, 0, 0, 0, 0, 0, 0, 0, 0, 0, 0, 0, 0, 0, 0, 0, 0, 0, 0, 0, 0, 0, 0, 0, 0, 0, 0, 0, 0, 0, 0, 0, 0, 0, 0, 0, 0, 0, 0, 0, 0, 0, 0, 0, 0, 0, 0, 0, 0, 0, 0, 0, 0, 0, 0, 0, 0, 0, 0, 0, 0, 0, 0, 0, 0, 0, 0, 0, 0, 0, 0, 0, 0, 0, 0, 0, 0, 0, 0, 0, 0, 0, 0, 0, 0, 0, 0, 0, 0, 0, 0, 0, 0, 0, 0, 0, 0, 0, 0, 0, 0, 0, 0, 0, 0, 0, 0, 0, 0, 0, 0, 0, 0, 0, 0, 0, 0, 0, 0, 0, 0, 0, 0, 0, 0, 0, 0, 0, 0, 0, 0, 0, 0, 0, 0, 0, 0, 0, 0, 0, 0, 0, 0, 0, 0, 0, 0, 0, 0, 0, 0, 0])
_uv = me_cylinder.uv_layers.new(name='UVMap')
_uv.uv.foreach_set('vector', [0.9688, 0.8393, 0.9688, 1.0, 0.9375, 1.0, 0.9375, 0.8393, 0.9688, 0.6726, 0.9688, 0.8274, 0.9375, 0.8274, 0.9375, 0.6726, 0.9375, 0.6726, 0.9375, 0.8274, 0.9062, 0.8274, 0.9062, 0.6726, 0.9062, 0.6726, 0.9062, 0.8274, 0.875, 0.8274, 0.875, 0.6726, 0.875, 0.6726, 0.875, 0.8274, 0.8437, 0.8274, 0.8438, 0.6726, 0.8438, 0.6726, 0.8437, 0.8274, 0.8125, 0.8274, 0.8125, 0.6726, 0.8125, 0.6726, 0.8125, 0.8274, 0.7812, 0.8274, 0.7812, 0.6726, 0.7812, 0.6726, 0.7812, 0.8274, 0.75, 0.8274, 0.75, 0.6726, 0.75, 0.6726, 0.75, 0.8274, 0.7188, 0.8274, 0.7188, 0.6726, 0.7188, 0.6726, 0.7188, 0.8274, 0.6875, 0.8274, 0.6875, 0.6726, 0.6875, 0.6726, 0.6875, 0.8274, 0.6562, 0.8274, 0.6562, 0.6726, 0.6562, 0.6726, 0.6562, 0.8274, 0.625, 0.8274, 0.625, 0.6726, 0.625, 0.6726, 0.625, 0.8274, 0.5938, 0.8274, 0.5938, 0.6726, 0.5938, 0.6726, 0.5938, 0.8274, 0.5625, 0.8274, 0.5625, 0.6726, 0.5625, 0.6726, 0.5625, 0.8274, 0.5312, 0.8274, 0.5312, 0.6726, 0.5312, 0.6726, 0.5312, 0.8274, 0.5, 0.8274, 0.5, 0.6726, 0.5, 0.6726, 0.5, 0.8274, 0.4687, 0.8274, 0.4688, 0.6726, 0.4688, 0.6726, 0.4687, 0.8274, 0.4375, 0.8274, 0.4375, 0.6726, 0.4375, 0.6726, 0.4375, 0.8274, 0.4063, 0.8274, 0.4062, 0.6726, 0.4063, 0.6726, 0.4062, 0.8274, 0.375, 0.8274, 0.375, 0.6726, 0.375, 0.6726, 0.375, 0.8274, 0.3438, 0.8274, 0.3438, 0.6726, 0.3438, 0.6726, 0.3438, 0.8274, 0.3125, 0.8274, 0.3125, 0.6726, 0.3125, 0.6726, 0.3125, 0.8274, 0.2812, 0.8274, 0.2812, 0.6726, 0.2812, 0.6726, 0.2812, 0.8274, 0.25, 0.8274, 0.25, 0.6726, 0.25, 0.6726, 0.25, 0.8274, 0.2187, 0.8274, 0.2188, 0.6726, 0.2187, 0.6726, 0.2188, 0.8274, 0.1875, 0.8274, 0.1875, 0.6726, 0.1875, 0.6726, 0.1875, 0.8274, 0.1563, 0.8274, 0.1562, 0.6726, 0.1563, 0.6726, 0.1562, 0.8274, 0.125, 0.8274, 0.125, 0.6726, 0.125, 0.6726, 0.125, 0.8274, 0.09375, 0.8274, 0.09375, 0.6726, 0.09375, 0.6726, 0.09375, 0.8274, 0.0625, 0.8274, 0.0625, 0.6726, 0.6875, 0.5, 0.6562, 0.5, 0.6562, 0.5, 0.6875, 0.5, 0.0625, 0.6726, 0.0625, 0.8274, 0.03125, 0.8274, 0.03125, 0.6726, 1.0, 0.8393, 1.0, 1.0, 0.9688, 1.0, 0.9688, 0.8393, 0.2812, 0.5, 0.25, 0.5, 0.25, 0.5, 0.2812, 0.5, 1.0, 0.6726, 1.0, 0.8274, 0.9688, 0.8274, 0.9688, 0.6726, 0.03125, 0.8393, 0.03125, 1.0, 0.0, 1.0, 0.0, 0.8393, 0.9375, 0.8393, 0.9062, 0.8393, 0.9062, 0.8367, 0.9375, 0.8367, 0.0625, 0.5, 0.0625, 0.6607, 0.03125, 0.6607, 0.03125, 0.5, 0.0625, 0.8393, 0.0625, 1.0, 0.03125, 1.0, 0.03125, 0.8393, 0.09375, 0.5, 0.09375, 0.6607, 0.0625, 0.6607, 0.0625, 0.5, 0.09375, 0.8393, 0.09375, 1.0, 0.0625, 1.0, 0.0625, 0.8393, 0.125, 0.5, 0.125, 0.6607, 0.09375, 0.6607, 0.09375, 0.5, 0.125, 0.8393, 0.125, 1.0, 0.09375, 1.0, 0.09375, 0.8393, 0.1562, 0.5, 0.1562, 0.6607, 0.125, 0.6607, 0.125, 0.5, 0.1563, 0.8393, 0.1562, 1.0, 0.125, 1.0, 0.125, 0.8393, 0.1875, 0.5, 0.1875, 0.6607, 0.1562, 0.6607, 0.1562, 0.5, 0.1875, 0.8393, 0.1875, 1.0, 0.1562, 1.0, 0.1562, 0.8393, 0.2188, 0.5, 0.2188, 0.6607, 0.1875, 0.6607, 0.1875, 0.5, 0.2188, 0.8393, 0.2188, 1.0, 0.1875, 1.0, 0.1875, 0.8393, 0.25, 0.5, 0.25, 0.6607, 0.2188, 0.6607, 0.2188, 0.5, 0.25, 0.8393, 0.25, 1.0, 0.2188, 1.0, 0.2188, 0.8393, 0.2812, 0.5, 0.2812, 0.6607, 0.25, 0.6607, 0.25, 0.5, 0.2812, 0.8393, 0.2812, 1.0, 0.25, 1.0, 0.25, 0.8393, 0.3125, 0.5, 0.3125, 0.6607, 0.2812, 0.6607, 0.2812, 0.5, 0.3125, 0.8393, 0.3125, 1.0, 0.2812, 1.0, 0.2812, 0.8393, 0.3438, 0.5, 0.3438, 0.6607, 0.3125, 0.6607, 0.3125, 0.5, 0.3438, 0.8393, 0.3438, 1.0, 0.3125, 1.0, 0.3125, 0.8393, 0.375, 0.5, 0.375, 0.6607, 0.3438, 0.6607, 0.3438, 0.5, 0.375, 0.8393, 0.375, 1.0, 0.3438, 1.0, 0.3438, 0.8393, 0.4062, 0.5, 0.4062, 0.6607, 0.375, 0.6607, 0.375, 0.5, 0.4063, 0.8393, 0.4062, 1.0, 0.375, 1.0, 0.375, 0.8393, 0.4375, 0.5, 0.4375, 0.6607, 0.4062, 0.6607, 0.4062, 0.5, 0.4375, 0.8393, 0.4375, 1.0, 0.4062, 1.0, 0.4062, 0.8393, 0.4688, 0.5, 0.4688, 0.6607, 0.4375, 0.6607, 0.4375, 0.5, 0.4688, 0.8393, 0.4688, 1.0, 0.4375, 1.0, 0.4375, 0.8393, 0.5, 0.5, 0.5, 0.6607, 0.4688, 0.6607, 0.4688, 0.5, 0.5, 0.8393, 0.5, 1.0, 0.4688, 1.0, 0.4687, 0.8393, 0.5312, 0.5, 0.5312, 0.6607, 0.5, 0.6607, 0.5, 0.5, 0.5312, 0.8393, 0.5312, 1.0, 0.5, 1.0, 0.5, 0.8393, 0.5625, 0.5, 0.5625, 0.6607, 0.5312, 0.6607, 0.5312, 0.5, 0.5625, 0.8393, 0.5625, 1.0, 0.5312, 1.0, 0.5312, 0.8393, 0.5938, 0.5, 0.5938, 0.6607, 0.5625, 0.6607, 0.5625, 0.5, 0.5938, 0.8393, 0.5938, 1.0, 0.5625, 1.0, 0.5625, 0.8393, 0.625, 0.5, 0.625, 0.6607, 0.5938, 0.6607, 0.5938, 0.5, 0.625, 0.8393, 0.625, 1.0, 0.5938, 1.0, 0.5938, 0.8393, 0.6562, 0.5, 0.6562, 0.6607, 0.625, 0.6607, 0.625, 0.5, 0.6562, 0.8393, 0.6562, 1.0, 0.625, 1.0, 0.625, 0.8393, 0.6875, 0.5, 0.6875, 0.6607, 0.6562, 0.6607, 0.6562, 0.5, 0.6875, 0.8393, 0.6875, 1.0, 0.6562, 1.0, 0.6562, 0.8393, 0.7188, 0.5, 0.7188, 0.6607, 0.6875, 0.6607, 0.6875, 0.5, 0.7188, 0.8393, 0.7188, 1.0, 0.6875, 1.0, 0.6875, 0.8393, 0.75, 0.5, 0.75, 0.6607, 0.7188, 0.6607, 0.7188, 0.5, 0.75, 0.8393, 0.75, 1.0, 0.7188, 1.0, 0.7188, 0.8393, 0.7812, 0.5, 0.7812, 0.6607, 0.75, 0.6607, 0.75, 0.5, 0.7813, 0.8393, 0.7812, 1.0, 0.75, 1.0, 0.75, 0.8393, 0.8125, 0.5, 0.8125, 0.6607, 0.7813, 0.6607, 0.7812, 0.5, 0.8125, 0.8393, 0.8125, 1.0, 0.7812, 1.0, 0.7812, 0.8393, 0.8438, 0.5, 0.8438, 0.6607, 0.8125, 0.6607, 0.8125, 0.5, 0.8437, 0.8393, 0.8438, 1.0, 0.8125, 1.0, 0.8125, 0.8393, 0.875, 0.5, 0.875, 0.6607, 0.8438, 0.6607, 0.8438, 0.5, 0.875, 0.8393, 0.875, 1.0, 0.8438, 1.0, 0.8437, 0.8393, 0.9062, 0.5, 0.9062, 0.6607, 0.875, 0.6607, 0.875, 0.5, 0.9062, 0.8393, 0.9062, 1.0, 0.875, 1.0, 0.875, 0.8393, 0.9375, 0.5, 0.9375, 0.6607, 0.9063, 0.6607, 0.9062, 0.5, 0.9375, 0.8393, 0.9375, 1.0, 0.9062, 1.0, 0.9062, 0.8393, 0.9688, 0.5, 0.9688, 0.6607, 0.9375, 0.6607, 0.9375, 0.5, 0.03125, 0.5, 0.03125, 0.6607, 0.0, 0.6607, 0.0, 0.5, 0.03125, 0.6726, 0.03125, 0.8274, 0.0, 0.8274, 0.0, 0.6726, 1.0, 0.8305, 0.9688, 0.8305, 0.9688, 0.8274, 1.0, 0.8274, 0.03125, 0.6726, 0.0, 0.6726, 0.0, 0.6695, 0.03125, 0.6695, 0.03125, 0.8393, 0.0, 0.8393, 0.0, 0.8367, 0.03125, 0.8367, 0.09375, 0.6726, 0.0625, 0.6726, 0.0625, 0.6695, 0.09375, 0.6695, 0.0625, 0.8393, 0.03125, 0.8393, 0.03125, 0.8367, 0.0625, 0.8367, 0.09375, 0.6633, 0.0625, 0.6633, 0.0625, 0.6607, 0.09375, 0.6607, 0.125, 0.8393, 0.09375, 0.8393, 0.09375, 0.8367, 0.125, 0.8367, 0.1563, 0.6726, 0.125, 0.6726, 0.125, 0.6695, 0.1562, 0.6695, 0.125, 0.8305, 0.09375, 0.8305, 0.09375, 0.8274, 0.125, 0.8274, 0.1562, 0.6633, 0.125, 0.6633, 0.125, 0.6607, 0.1562, 0.6607, 0.1875, 0.8393, 0.1562, 0.8393, 0.1562, 0.8367, 0.1875, 0.8367, 0.1875, 0.6726, 0.1562, 0.6726, 0.1562, 0.6695, 0.1875, 0.6695, 0.1875, 0.8305, 0.1562, 0.8305, 0.1563, 0.8274, 0.1875, 0.8274, 0.25, 0.6726, 0.2188, 0.6726, 0.2188, 0.6695, 0.25, 0.6695, 0.2188, 0.8393, 0.1875, 0.8393, 0.1875, 0.8367, 0.2188, 0.8367, 0.25, 0.6633, 0.2188, 0.6633, 0.2188, 0.6607, 0.25, 0.6607, 0.2812, 0.8393, 0.25, 0.8393, 0.25, 0.8367, 0.2812, 0.8367, 0.3125, 0.6726, 0.2812, 0.6726, 0.2812, 0.6695, 0.3125, 0.6695, 0.2812, 0.8305, 0.25, 0.8305, 0.25, 0.8274, 0.2812, 0.8274, 0.3125, 0.6633, 0.2812, 0.6633, 0.2812, 0.6607, 0.3125, 0.6607, 0.3438, 0.8393, 0.3125, 0.8393, 0.3125, 0.8367, 0.3438, 0.8367, 0.3438, 0.6726, 0.3125, 0.6726, 0.3125, 0.6695, 0.3438, 0.6695, 0.3438, 0.8305, 0.3125, 0.8305, 0.3125, 0.8274, 0.3438, 0.8274, 0.4063, 0.6726, 0.375, 0.6726, 0.375, 0.6695, 0.4062, 0.6695, 0.375, 0.8393, 0.3438, 0.8393, 0.3438, 0.8367, 0.375, 0.8367, 0.4062, 0.6633, 0.375, 0.6633, 0.375, 0.6607, 0.4062, 0.6607, 0.4375, 0.8393, 0.4062, 0.8393, 0.4062, 0.8367, 0.4375, 0.8367, 0.4688, 0.6726, 0.4375, 0.6726, 0.4375, 0.6695, 0.4688, 0.6695, 0.4375, 0.8305, 0.4062, 0.8305, 0.4063, 0.8274, 0.4375, 0.8274, 0.4688, 0.6633, 0.4375, 0.6633, 0.4375, 0.6607, 0.4688, 0.6607, 0.5, 0.8393, 0.4687, 0.8393, 0.4687, 0.8367, 0.5, 0.8367, 0.5, 0.6726, 0.4688, 0.6726, 0.4688, 0.6695, 0.5, 0.6695, 0.5, 0.8305, 0.4687, 0.8305, 0.4687, 0.8274, 0.5, 0.8274, 0.5625, 0.6726, 0.5312, 0.6726, 0.5312, 0.6695, 0.5625, 0.6695, 0.5312, 0.8393, 0.5, 0.8393, 0.5, 0.8367, 0.5312, 0.8367, 0.5625, 0.6633, 0.5312, 0.6633, 0.5312, 0.6607, 0.5625, 0.6607, 0.5938, 0.8393, 0.5625, 0.8393, 0.5625, 0.8367, 0.5938, 0.8367, 0.625, 0.6726, 0.5938, 0.6726, 0.5938, 0.6695, 0.625, 0.6695, 0.5938, 0.8305, 0.5625, 0.8305, 0.5625, 0.8274, 0.5938, 0.8274, 0.625, 0.6633, 0.5938, 0.6633, 0.5938, 0.6607, 0.625, 0.6607, 0.6562, 0.8393, 0.625, 0.8393, 0.625, 0.8367, 0.6562, 0.8367, 0.6562, 0.6726, 0.625, 0.6726, 0.625, 0.6695, 0.6562, 0.6695, 0.6562, 0.8305, 0.625, 0.8305, 0.625, 0.8274, 0.6562, 0.8274, 0.7188, 0.6726, 0.6875, 0.6726, 0.6875, 0.6695, 0.7188, 0.6695, 0.6875, 0.8393, 0.6562, 0.8393, 0.6562, 0.8367, 0.6875, 0.8367, 0.7188, 0.6633, 0.6875, 0.6633, 0.6875, 0.6607, 0.7188, 0.6607, 0.75, 0.8393, 0.7188, 0.8393, 0.7188, 0.8367, 0.75, 0.8367, 0.7812, 0.6726, 0.75, 0.6726, 0.75, 0.6695, 0.7812, 0.6695, 0.75, 0.8305, 0.7188, 0.8305, 0.7188, 0.8274, 0.75, 0.8274, 0.7812, 0.6633, 0.75, 0.6633, 0.75, 0.6607, 0.7812, 0.6607, 0.8125, 0.8393, 0.7812, 0.8393, 0.7812, 0.8367, 0.8125, 0.8367, 0.8125, 0.6726, 0.7812, 0.6726, 0.7812, 0.6695, 0.8125, 0.6695, 0.8125, 0.8305, 0.7812, 0.8305, 0.7812, 0.8274, 0.8125, 0.8274, 0.875, 0.6726, 0.8438, 0.6726, 0.8438, 0.6695, 0.875, 0.6695, 0.8437, 0.8393, 0.8125, 0.8393, 0.8125, 0.8367, 0.8437, 0.8367, 0.875, 0.6633, 0.8438, 0.6633, 0.8438, 0.6607, 0.875, 0.6607, 0.9062, 0.8393, 0.875, 0.8393, 0.875, 0.8367, 0.9062, 0.8367, 0.9375, 0.6726, 0.9062, 0.6726, 0.9062, 0.6695, 0.9375, 0.6695, 0.9062, 0.8305, 0.875, 0.8305, 0.875, 0.8274, 0.9062, 0.8274, 1.0, 0.6726, 0.9688, 0.6726, 0.9688, 0.6695, 1.0, 0.6695, 0.9688, 0.8393, 0.9375, 0.8393, 0.9375, 0.8367, 0.9688, 0.8367, 0.9375, 0.6633, 0.9063, 0.6633, 0.9063, 0.6607, 0.9375, 0.6607, 0.9688, 0.8305, 0.9375, 0.8305, 0.9375, 0.8274, 0.9688, 0.8274, 1.0, 0.5, 1.0, 0.6607, 0.9688, 0.6607, 0.9688, 0.5, 1.0, 0.8393, 0.9688, 0.8393, 0.9688, 0.8367, 1.0, 0.8367, 0.9375, 0.8305, 0.9062, 0.8305, 0.9062, 0.8274, 0.9375, 0.8274, 0.875, 0.8393, 0.8437, 0.8393, 0.8437, 0.8367, 0.875, 0.8367, 0.875, 0.8305, 0.8437, 0.8305, 0.8437, 0.8274, 0.875, 0.8274, 0.8437, 0.8305, 0.8125, 0.8305, 0.8125, 0.8274, 0.8437, 0.8274, 0.7813, 0.8393, 0.75, 0.8393, 0.75, 0.8367, 0.7812, 0.8367, 0.7812, 0.8305, 0.75, 0.8305, 0.75, 0.8274, 0.7812, 0.8274, 0.7188, 0.8393, 0.6875, 0.8393, 0.6875, 0.8367, 0.7188, 0.8367, 0.7188, 0.8305, 0.6875, 0.8305, 0.6875, 0.8274, 0.7188, 0.8274, 0.6875, 0.8305, 0.6562, 0.8305, 0.6562, 0.8274, 0.6875, 0.8274, 0.625, 0.8393, 0.5938, 0.8393, 0.5938, 0.8367, 0.625, 0.8367, 0.625, 0.8305, 0.5938, 0.8305, 0.5938, 0.8274, 0.625, 0.8274, 0.5625, 0.8393, 0.5312, 0.8393, 0.5312, 0.8367, 0.5625, 0.8367, 0.5625, 0.8305, 0.5312, 0.8305, 0.5312, 0.8274, 0.5625, 0.8274, 0.5312, 0.8305, 0.5, 0.8305, 0.5, 0.8274, 0.5312, 0.8274, 0.4688, 0.8393, 0.4375, 0.8393, 0.4375, 0.8367, 0.4688, 0.8367, 0.4688, 0.8305, 0.4375, 0.8305, 0.4375, 0.8274, 0.4687, 0.8274, 0.4063, 0.8393, 0.375, 0.8393, 0.375, 0.8367, 0.4062, 0.8367, 0.4062, 0.8305, 0.375, 0.8305, 0.375, 0.8274, 0.4062, 0.8274, 0.375, 0.8305, 0.3438, 0.8305, 0.3438, 0.8274, 0.375, 0.8274, 0.3125, 0.8393, 0.2812, 0.8393, 0.2812, 0.8367, 0.3125, 0.8367, 0.3125, 0.8305, 0.2812, 0.8305, 0.2812, 0.8274, 0.3125, 0.8274, 0.25, 0.8393, 0.2188, 0.8393, 0.2188, 0.8367, 0.25, 0.8367, 0.25, 0.8305, 0.2188, 0.8305, 0.2187, 0.8274, 0.25, 0.8274, 0.2188, 0.8305, 0.1875, 0.8305, 0.1875, 0.8274, 0.2188, 0.8274, 0.1563, 0.8393, 0.125, 0.8393, 0.125, 0.8367, 0.1562, 0.8367, 0.1562, 0.8305, 0.125, 0.8305, 0.125, 0.8274, 0.1562, 0.8274, 0.09375, 0.8393, 0.0625, 0.8393, 0.0625, 0.8367, 0.09375, 0.8367, 0.09375, 0.8305, 0.0625, 0.8305, 0.0625, 0.8274, 0.09375, 0.8274, 0.0625, 0.8305, 0.03125, 0.8305, 0.03125, 0.8274, 0.0625, 0.8274, 0.03125, 0.8305, 0.0, 0.8305, 0.0, 0.8274, 0.03125, 0.8274, 1.0, 0.6633, 0.9688, 0.6633, 0.9688, 0.6607, 1.0, 0.6607, 0.9688, 0.6633, 0.9375, 0.6633, 0.9375, 0.6607, 0.9688, 0.6607, 0.9062, 0.6726, 0.875, 0.6726, 0.875, 0.6695, 0.9062, 0.6695, 0.9062, 0.6633, 0.875, 0.6633, 0.875, 0.6607, 0.9062, 0.6607, 0.8438, 0.6726, 0.8125, 0.6726, 0.8125, 0.6695, 0.8438, 0.6695, 0.8438, 0.6633, 0.8125, 0.6633, 0.8125, 0.6607, 0.8438, 0.6607, 0.8125, 0.6633, 0.7812, 0.6633, 0.7813, 0.6607, 0.8125, 0.6607, 0.75, 0.6726, 0.7188, 0.6726, 0.7188, 0.6695, 0.75, 0.6695, 0.75, 0.6633, 0.7188, 0.6633, 0.7188, 0.6607, 0.75, 0.6607, 0.6875, 0.6726, 0.6562, 0.6726, 0.6562, 0.6695, 0.6875, 0.6695, 0.6875, 0.6633, 0.6562, 0.6633, 0.6562, 0.6607, 0.6875, 0.6607, 0.6562, 0.6633, 0.625, 0.6633, 0.625, 0.6607, 0.6562, 0.6607, 0.5938, 0.6726, 0.5625, 0.6726, 0.5625, 0.6695, 0.5938, 0.6695, 0.5938, 0.6633, 0.5625, 0.6633, 0.5625, 0.6607, 0.5938, 0.6607, 0.5312, 0.6726, 0.5, 0.6726, 0.5, 0.6695, 0.5312, 0.6695, 0.5312, 0.6633, 0.5, 0.6633, 0.5, 0.6607, 0.5312, 0.6607, 0.5, 0.6633, 0.4688, 0.6633, 0.4688, 0.6607, 0.5, 0.6607, 0.4375, 0.6726, 0.4062, 0.6726, 0.4062, 0.6695, 0.4375, 0.6695, 0.4375, 0.6633, 0.4062, 0.6633, 0.4062, 0.6607, 0.4375, 0.6607, 0.375, 0.6726, 0.3438, 0.6726, 0.3438, 0.6695, 0.375, 0.6695, 0.375, 0.6633, 0.3438, 0.6633, 0.3438, 0.6607, 0.375, 0.6607, 0.3438, 0.6633, 0.3125, 0.6633, 0.3125, 0.6607, 0.3438, 0.6607, 0.2812, 0.6726, 0.25, 0.6726, 0.25, 0.6695, 0.2812, 0.6695, 0.2812, 0.6633, 0.25, 0.6633, 0.25, 0.6607, 0.2812, 0.6607, 0.2187, 0.6726, 0.1875, 0.6726, 0.1875, 0.6695, 0.2188, 0.6695, 0.2188, 0.6633, 0.1875, 0.6633, 0.1875, 0.6607, 0.2188, 0.6607, 0.1875, 0.6633, 0.1562, 0.6633, 0.1562, 0.6607, 0.1875, 0.6607, 0.125, 0.6726, 0.09375, 0.6726, 0.09375, 0.6695, 0.125, 0.6695, 0.125, 0.6633, 0.09375, 0.6633, 0.09375, 0.6607, 0.125, 0.6607, 0.0625, 0.6726, 0.03125, 0.6726, 0.03125, 0.6695, 0.0625, 0.6695, 0.0625, 0.6633, 0.03125, 0.6633, 0.03125, 0.6607, 0.0625, 0.6607, 0.03125, 0.6633, 0.0, 0.6633, 0.0, 0.6607, 0.03125, 0.6607, 0.09375, 0.6633, 0.125, 0.6633, 0.125, 0.6667, 0.09375, 0.6667, 0.09375, 0.6667, 0.125, 0.6667, 0.125, 0.6695, 0.09375, 0.6695, 0.25, 0.6633, 0.2812, 0.6633, 0.2812, 0.6667, 0.25, 0.6667, 0.25, 0.6667, 0.2812, 0.6667, 0.2812, 0.6695, 0.25, 0.6695, 0.4062, 0.6633, 0.4375, 0.6633, 0.4375, 0.6667, 0.4062, 0.6667, 0.4062, 0.6667, 0.4375, 0.6667, 0.4375, 0.6695, 0.4062, 0.6695, 0.5625, 0.6633, 0.5938, 0.6633, 0.5938, 0.6667, 0.5625, 0.6667, 0.5625, 0.6667, 0.5938, 0.6667, 0.5938, 0.6695, 0.5625, 0.6695, 0.7188, 0.6633, 0.75, 0.6633, 0.75, 0.6667, 0.7187, 0.6667, 0.7187, 0.6667, 0.75, 0.6667, 0.75, 0.6695, 0.7188, 0.6695, 0.875, 0.6633, 0.9062, 0.6633, 0.9062, 0.6667, 0.875, 0.6667, 0.875, 0.6667, 0.9062, 0.6667, 0.9062, 0.6695, 0.875, 0.6695, 0.125, 0.8305, 0.1562, 0.8305, 0.1562, 0.8333, 0.125, 0.8333, 0.125, 0.8333, 0.1562, 0.8333, 0.1562, 0.8367, 0.125, 0.8367, 0.2812, 0.8305, 0.3125, 0.8305, 0.3125, 0.8333, 0.2812, 0.8333, 0.2812, 0.8333, 0.3125, 0.8333, 0.3125, 0.8367, 0.2812, 0.8367, 0.4375, 0.8305, 0.4688, 0.8305, 0.4688, 0.8333, 0.4375, 0.8333, 0.4375, 0.8333, 0.4688, 0.8333, 0.4688, 0.8367, 0.4375, 0.8367, 0.5938, 0.8305, 0.625, 0.8305, 0.625, 0.8333, 0.5938, 0.8333, 0.5938, 0.8333, 0.625, 0.8333, 0.625, 0.8367, 0.5938, 0.8367, 0.75, 0.8305, 0.7812, 0.8305, 0.7812, 0.8333, 0.75, 0.8333, 0.75, 0.8333, 0.7812, 0.8333, 0.7812, 0.8367, 0.75, 0.8367, 0.9062, 0.8305, 0.9375, 0.8305, 0.9375, 0.8333, 0.9062, 0.8333, 0.9062, 0.8333, 0.9375, 0.8333, 0.9375, 0.8367, 0.9062, 0.8367, 0.0, 0.6633, 0.03125, 0.6633, 0.03125, 0.6667, 3.59e-05, 0.6667, 3.59e-05, 0.6667, 0.03125, 0.6667, 0.03125, 0.6695, 0.0, 0.6695, 0.03125, 0.6633, 0.0625, 0.6633, 0.0625, 0.6667, 0.03125, 0.6667, 0.03125, 0.6667, 0.0625, 0.6667, 0.0625, 0.6695, 0.03125, 0.6695, 0.1562, 0.6633, 0.1875, 0.6633, 0.1875, 0.6667, 0.1562, 0.6667, 0.1562, 0.6667, 0.1875, 0.6667, 0.1875, 0.6695, 0.1562, 0.6695, 0.1875, 0.6633, 0.2188, 0.6633, 0.2188, 0.6667, 0.1875, 0.6667, 0.1875, 0.6667, 0.2188, 0.6667, 0.2188, 0.6695, 0.1875, 0.6695, 0.3125, 0.6633, 0.3438, 0.6633, 0.3438, 0.6667, 0.3125, 0.6667, 0.3125, 0.6667, 0.3438, 0.6667, 0.3438, 0.6695, 0.3125, 0.6695, 0.3438, 0.6633, 0.375, 0.6633, 0.375, 0.6667, 0.3438, 0.6667, 0.3438, 0.6667, 0.375, 0.6667, 0.375, 0.6695, 0.3438, 0.6695, 0.4688, 0.6633, 0.5, 0.6633, 0.5, 0.6667, 0.4688, 0.6667, 0.4688, 0.6667, 0.5, 0.6667, 0.5, 0.6695, 0.4688, 0.6695, 0.5, 0.6633, 0.5312, 0.6633, 0.5312, 0.6667, 0.5, 0.6667, 0.5, 0.6667, 0.5312, 0.6667, 0.5312, 0.6695, 0.5, 0.6695, 0.625, 0.6633, 0.6562, 0.6633, 0.6562, 0.6667, 0.625, 0.6667, 0.625, 0.6667, 0.6562, 0.6667, 0.6562, 0.6695, 0.625, 0.6695, 0.6562, 0.6633, 0.6875, 0.6633, 0.6875, 0.6667, 0.6562, 0.6667, 0.6562, 0.6667, 0.6875, 0.6667, 0.6875, 0.6695, 0.6562, 0.6695, 0.7812, 0.6633, 0.8125, 0.6633, 0.8125, 0.6667, 0.7812, 0.6667, 0.7812, 0.6667, 0.8125, 0.6667, 0.8125, 0.6695, 0.7812, 0.6695, 0.8125, 0.6633, 0.8438, 0.6633, 0.8438, 0.6667, 0.8125, 0.6667, 0.8125, 0.6667, 0.8438, 0.6667, 0.8438, 0.6695, 0.8125, 0.6695, 0.9375, 0.6633, 0.9688, 0.6633, 0.9688, 0.6667, 0.9375, 0.6667, 0.9375, 0.6667, 0.9688, 0.6667, 0.9688, 0.6695, 0.9375, 0.6695, 0.9688, 0.6633, 1.0, 0.6633, 1.0, 0.6667, 0.9688, 0.6667, 0.9688, 0.6667, 1.0, 0.6667, 1.0, 0.6695, 0.9688, 0.6695, 0.03125, 0.8305, 0.0625, 0.8305, 0.0625, 0.8333, 0.03125, 0.8333, 0.03125, 0.8333, 0.0625, 0.8333, 0.0625, 0.8367, 0.03125, 0.8367, 0.0625, 0.8305, 0.09375, 0.8305, 0.09375, 0.8333, 0.0625, 0.8333, 0.0625, 0.8333, 0.09375, 0.8333, 0.09375, 0.8367, 0.0625, 0.8367, 0.1875, 0.8305, 0.2188, 0.8305, 0.2188, 0.8333, 0.1875, 0.8333, 0.1875, 0.8333, 0.2188, 0.8333, 0.2188, 0.8367, 0.1875, 0.8367, 0.2188, 0.8305, 0.25, 0.8305, 0.25, 0.8333, 0.2188, 0.8333, 0.2188, 0.8333, 0.25, 0.8333, 0.25, 0.8367, 0.2188, 0.8367, 0.3438, 0.8305, 0.375, 0.8305, 0.375, 0.8333, 0.3438, 0.8333, 0.3438, 0.8333, 0.375, 0.8333, 0.375, 0.8367, 0.3438, 0.8367, 0.375, 0.8305, 0.4062, 0.8305, 0.4062, 0.8333, 0.375, 0.8333, 0.375, 0.8333, 0.4062, 0.8333, 0.4062, 0.8367, 0.375, 0.8367, 0.5, 0.8305, 0.5312, 0.8305, 0.5312, 0.8333, 0.5, 0.8333, 0.5, 0.8333, 0.5312, 0.8333, 0.5312, 0.8367, 0.5, 0.8367, 0.5312, 0.8305, 0.5625, 0.8305, 0.5625, 0.8333, 0.5312, 0.8333, 0.5312, 0.8333, 0.5625, 0.8333, 0.5625, 0.8367, 0.5312, 0.8367, 0.6562, 0.8305, 0.6875, 0.8305, 0.6875, 0.8333, 0.6562, 0.8333, 0.6562, 0.8333, 0.6875, 0.8333, 0.6875, 0.8367, 0.6562, 0.8367, 0.6875, 0.8305, 0.7188, 0.8305, 0.7188, 0.8333, 0.6875, 0.8333, 0.6875, 0.8333, 0.7188, 0.8333, 0.7188, 0.8367, 0.6875, 0.8367, 0.8125, 0.8305, 0.8437, 0.8305, 0.8437, 0.8333, 0.8125, 0.8333, 0.8125, 0.8333, 0.8437, 0.8333, 0.8437, 0.8367, 0.8125, 0.8367, 0.8437, 0.8305, 0.875, 0.8305, 0.875, 0.8333, 0.8437, 0.8333, 0.8437, 0.8333, 0.875, 0.8333, 0.875, 0.8367, 0.8437, 0.8367, 0.9688, 0.8305, 1.0, 0.8305, 1.0, 0.8333, 0.9688, 0.8333, 0.9688, 0.8333, 1.0, 0.8333, 1.0, 0.8367, 0.9688, 0.8367, 0.9375, 0.8305, 0.9688, 0.8305, 0.9688, 0.8333, 0.9375, 0.8333, 0.9375, 0.8333, 0.9688, 0.8333, 0.9688, 0.8367, 0.9375, 0.8367, 0.875, 0.8305, 0.9062, 0.8305, 0.9062, 0.8333, 0.875, 0.8333, 0.875, 0.8333, 0.9062, 0.8333, 0.9062, 0.8367, 0.875, 0.8367, 0.7812, 0.8305, 0.8125, 0.8305, 0.8125, 0.8333, 0.7812, 0.8333, 0.7812, 0.8333, 0.8125, 0.8333, 0.8125, 0.8367, 0.7812, 0.8367, 0.7188, 0.8305, 0.75, 0.8305, 0.75, 0.8333, 0.7188, 0.8333, 0.7188, 0.8333, 0.75, 0.8333, 0.75, 0.8367, 0.7188, 0.8367, 0.625, 0.8305, 0.6562, 0.8305, 0.6562, 0.8333, 0.625, 0.8333, 0.625, 0.8333, 0.6562, 0.8333, 0.6562, 0.8367, 0.625, 0.8367, 0.5625, 0.8305, 0.5938, 0.8305, 0.5938, 0.8333, 0.5625, 0.8333, 0.5625, 0.8333, 0.5938, 0.8333, 0.5938, 0.8367, 0.5625, 0.8367, 0.4687, 0.8305, 0.5, 0.8305, 0.5, 0.8333, 0.4688, 0.8333, 0.4688, 0.8333, 0.5, 0.8333, 0.5, 0.8367, 0.4687, 0.8367, 0.4062, 0.8305, 0.4375, 0.8305, 0.4375, 0.8333, 0.4062, 0.8333, 0.4062, 0.8333, 0.4375, 0.8333, 0.4375, 0.8367, 0.4062, 0.8367, 0.3125, 0.8305, 0.3438, 0.8305, 0.3438, 0.8333, 0.3125, 0.8333, 0.3125, 0.8333, 0.3438, 0.8333, 0.3438, 0.8367, 0.3125, 0.8367, 0.25, 0.8305, 0.2812, 0.8305, 0.2812, 0.8333, 0.25, 0.8333, 0.25, 0.8333, 0.2812, 0.8333, 0.2812, 0.8367, 0.25, 0.8367, 0.1562, 0.8305, 0.1875, 0.8305, 0.1875, 0.8333, 0.1562, 0.8333, 0.1562, 0.8333, 0.1875, 0.8333, 0.1875, 0.8367, 0.1562, 0.8367, 0.09375, 0.8305, 0.125, 0.8305, 0.125, 0.8333, 0.09375, 0.8333, 0.09375, 0.8333, 0.125, 0.8333, 0.125, 0.8367, 0.09375, 0.8367, 0.0, 0.8305, 0.03125, 0.8305, 0.03125, 0.8333, 3.59e-05, 0.8333, 3.59e-05, 0.8333, 0.03125, 0.8333, 0.03125, 0.8367, 0.0, 0.8367, 0.9063, 0.6633, 0.9375, 0.6633, 0.9375, 0.6667, 0.9062, 0.6667, 0.9062, 0.6667, 0.9375, 0.6667, 0.9375, 0.6695, 0.9062, 0.6695, 0.8438, 0.6633, 0.875, 0.6633, 0.875, 0.6667, 0.8438, 0.6667, 0.8438, 0.6667, 0.875, 0.6667, 0.875, 0.6695, 0.8438, 0.6695, 0.75, 0.6633, 0.7812, 0.6633, 0.7812, 0.6667, 0.75, 0.6667, 0.75, 0.6667, 0.7812, 0.6667, 0.7812, 0.6695, 0.75, 0.6695, 0.6875, 0.6633, 0.7188, 0.6633, 0.7187, 0.6667, 0.6875, 0.6667, 0.6875, 0.6667, 0.7187, 0.6667, 0.7188, 0.6695, 0.6875, 0.6695, 0.5938, 0.6633, 0.625, 0.6633, 0.625, 0.6667, 0.5938, 0.6667, 0.5938, 0.6667, 0.625, 0.6667, 0.625, 0.6695, 0.5938, 0.6695, 0.5312, 0.6633, 0.5625, 0.6633, 0.5625, 0.6667, 0.5312, 0.6667, 0.5312, 0.6667, 0.5625, 0.6667, 0.5625, 0.6695, 0.5312, 0.6695, 0.4375, 0.6633, 0.4688, 0.6633, 0.4688, 0.6667, 0.4375, 0.6667, 0.4375, 0.6667, 0.4688, 0.6667, 0.4688, 0.6695, 0.4375, 0.6695, 0.375, 0.6633, 0.4062, 0.6633, 0.4062, 0.6667, 0.375, 0.6667, 0.375, 0.6667, 0.4062, 0.6667, 0.4062, 0.6695, 0.375, 0.6695, 0.2812, 0.6633, 0.3125, 0.6633, 0.3125, 0.6667, 0.2812, 0.6667, 0.2812, 0.6667, 0.3125, 0.6667, 0.3125, 0.6695, 0.2812, 0.6695, 0.2188, 0.6633, 0.25, 0.6633, 0.25, 0.6667, 0.2188, 0.6667, 0.2188, 0.6667, 0.25, 0.6667, 0.25, 0.6695, 0.2188, 0.6695, 0.125, 0.6633, 0.1562, 0.6633, 0.1562, 0.6667, 0.125, 0.6667, 0.125, 0.6667, 0.1562, 0.6667, 0.1562, 0.6695, 0.125, 0.6695, 0.0625, 0.6633, 0.09375, 0.6633, 0.09375, 0.6667, 0.0625, 0.6667, 0.0625, 0.6667, 0.09375, 0.6667, 0.09375, 0.6695, 0.0625, 0.6695, 0.9688, 0.6726, 0.9375, 0.6726, 0.9375, 0.6695, 0.9688, 0.6695, 0.25, 1.0, 0.2812, 1.0, 0.2812, 1.0, 0.25, 1.0, 0.6562, 1.0, 0.6875, 1.0, 0.6875, 1.0, 0.6562, 1.0, 0.25, 0.5, 0.2188, 0.5, 0.2188, 0.5, 0.25, 0.5, 0.6562, 0.5, 0.625, 0.5, 0.625, 0.5, 0.6562, 0.5, 0.2188, 1.0, 0.25, 1.0, 0.25, 1.0, 0.2188, 1.0, 0.625, 1.0, 0.6562, 1.0, 0.6562, 1.0, 0.625, 1.0, 0.2188, 0.5, 0.1875, 0.5, 0.1875, 0.5, 0.2188, 0.5, 0.625, 0.5, 0.5938, 0.5, 0.5938, 0.5, 0.625, 0.5, 0.1875, 1.0, 0.2188, 1.0, 0.2188, 1.0, 0.1875, 1.0, 0.5938, 1.0, 0.625, 1.0, 0.625, 1.0, 0.5938, 1.0, 0.1875, 0.5, 0.1562, 0.5, 0.1562, 0.5, 0.1875, 0.5, 0.5938, 0.5, 0.5625, 0.5, 0.5625, 0.5, 0.5938, 0.5, 1.0, 0.5, 0.9688, 0.5, 0.9688, 0.5, 1.0, 0.5, 0.1562, 1.0, 0.1875, 1.0, 0.1875, 1.0, 0.1562, 1.0, 0.5625, 1.0, 0.5938, 1.0, 0.5938, 1.0, 0.5625, 1.0, 0.9688, 1.0, 1.0, 1.0, 1.0, 1.0, 0.9688, 1.0, 0.1562, 0.5, 0.125, 0.5, 0.125, 0.5, 0.1562, 0.5, 0.5625, 0.5, 0.5312, 0.5, 0.5312, 0.5, 0.5625, 0.5, 0.9688, 0.5, 0.9375, 0.5, 0.9375, 0.5, 0.9688, 0.5, 0.125, 1.0, 0.1562, 1.0, 0.1562, 1.0, 0.125, 1.0, 0.5312, 1.0, 0.5625, 1.0, 0.5625, 1.0, 0.5312, 1.0, 0.9375, 1.0, 0.9688, 1.0, 0.9688, 1.0, 0.9375, 1.0, 0.125, 0.5, 0.09375, 0.5, 0.09375, 0.5, 0.125, 0.5, 0.5312, 0.5, 0.5, 0.5, 0.5, 0.5, 0.5312, 0.5, 0.9375, 0.5, 0.9062, 0.5, 0.9062, 0.5, 0.9375, 0.5, 0.09375, 1.0, 0.125, 1.0, 0.125, 1.0, 0.09375, 1.0, 0.5, 1.0, 0.5312, 1.0, 0.5312, 1.0, 0.5, 1.0, 0.9062, 1.0, 0.9375, 1.0, 0.9375, 1.0, 0.9062, 1.0, 0.09375, 0.5, 0.0625, 0.5, 0.0625, 0.5, 0.09375, 0.5, 0.5, 0.5, 0.4688, 0.5, 0.4688, 0.5, 0.5, 0.5, 0.9062, 0.5, 0.875, 0.5, 0.875, 0.5, 0.9062, 0.5, 0.0625, 1.0, 0.09375, 1.0, 0.09375, 1.0, 0.0625, 1.0, 0.4688, 1.0, 0.5, 1.0, 0.5, 1.0, 0.4688, 1.0, 0.875, 1.0, 0.9062, 1.0, 0.9062, 1.0, 0.875, 1.0, 0.0625, 0.5, 0.03125, 0.5, 0.03125, 0.5, 0.0625, 0.5, 0.4688, 0.5, 0.4375, 0.5, 0.4375, 0.5, 0.4688, 0.5, 0.875, 0.5, 0.8438, 0.5, 0.8438, 0.5, 0.875, 0.5, 0.03125, 1.0, 0.0625, 1.0, 0.0625, 1.0, 0.03125, 1.0, 0.4375, 1.0, 0.4688, 1.0, 0.4688, 1.0, 0.4375, 1.0, 0.8438, 1.0, 0.875, 1.0, 0.875, 1.0, 0.8438, 1.0, 0.03125, 0.5, 0.0, 0.5, 0.0, 0.5, 0.03125, 0.5, 0.4375, 0.5, 0.4062, 0.5, 0.4062, 0.5, 0.4375, 0.5, 0.8438, 0.5, 0.8125, 0.5, 0.8125, 0.5, 0.8438, 0.5, 0.0, 1.0, 0.03125, 1.0, 0.03125, 1.0, 0.0, 1.0, 0.4062, 1.0, 0.4375, 1.0, 0.4375, 1.0, 0.4062, 1.0, 0.8125, 1.0, 0.8438, 1.0, 0.8438, 1.0, 0.8125, 1.0, 0.4062, 0.5, 0.375, 0.5, 0.375, 0.5, 0.4062, 0.5, 0.8125, 0.5, 0.7812, 0.5, 0.7812, 0.5, 0.8125, 0.5, 0.375, 1.0, 0.4062, 1.0, 0.4062, 1.0, 0.375, 1.0, 0.7812, 1.0, 0.8125, 1.0, 0.8125, 1.0, 0.7812, 1.0, 0.375, 0.5, 0.3438, 0.5, 0.3438, 0.5, 0.375, 0.5, 0.7812, 0.5, 0.75, 0.5, 0.75, 0.5, 0.7812, 0.5, 0.3438, 1.0, 0.375, 1.0, 0.375, 1.0, 0.3438, 1.0, 0.75, 1.0, 0.7812, 1.0, 0.7812, 1.0, 0.75, 1.0, 0.3438, 0.5, 0.3125, 0.5, 0.3125, 0.5, 0.3438, 0.5, 0.75, 0.5, 0.7188, 0.5, 0.7188, 0.5, 0.75, 0.5, 0.3125, 1.0, 0.3438, 1.0, 0.3438, 1.0, 0.3125, 1.0, 0.7188, 1.0, 0.75, 1.0, 0.75, 1.0, 0.7188, 1.0, 0.3125, 0.5, 0.2812, 0.5, 0.2812, 0.5, 0.3125, 0.5, 0.7188, 0.5, 0.6875, 0.5, 0.6875, 0.5, 0.7188, 0.5, 0.2812, 1.0, 0.3125, 1.0, 0.3125, 1.0, 0.2812, 1.0, 0.6875, 1.0, 0.7188, 1.0, 0.7188, 1.0, 0.6875, 1.0, 0.09112, 0.4089, 0.06318, 0.3748, 0.06318, 0.3748, 0.09112, 0.4089, 0.25, 0.49, 0.25, 0.49, 0.2968, 0.4854, 0.2968, 0.4854, 0.2032, 0.4854, 0.2032, 0.4854, 0.25, 0.49, 0.25, 0.49, 0.1582, 0.4717, 0.1582, 0.4717, 0.2032, 0.4854, 0.2032, 0.4854, 0.1167, 0.4496, 0.1167, 0.4496, 0.1582, 0.4717, 0.1582, 0.4717, 0.08029, 0.4197, 0.08029, 0.4197, 0.1167, 0.4496, 0.1167, 0.4496, 0.05045, 0.3833, 0.05045, 0.3833, 0.08029, 0.4197, 0.08029, 0.4197, 0.02827, 0.3418, 0.02827, 0.3418, 0.05045, 0.3833, 0.05045, 0.3833, 0.01461, 0.2968, 0.01461, 0.2968, 0.02827, 0.3418, 0.02827, 0.3418, 0.01, 0.25, 0.01, 0.25, 0.01461, 0.2968, 0.01461, 0.2968, 0.01461, 0.2032, 0.01461, 0.2032, 0.01, 0.25, 0.01, 0.25, 0.02827, 0.1582, 0.02827, 0.1582, 0.01461, 0.2032, 0.01461, 0.2032, 0.05045, 0.1167, 0.05045, 0.1167, 0.02827, 0.1582, 0.02827, 0.1582, 0.08029, 0.08029, 0.08029, 0.08029, 0.05045, 0.1167, 0.05045, 0.1167, 0.1167, 0.05045, 0.1167, 0.05045, 0.08029, 0.08029, 0.08029, 0.08029, 0.1582, 0.02827, 0.1582, 0.02827, 0.1167, 0.05045, 0.1167, 0.05045, 0.2032, 0.01461, 0.2032, 0.01461, 0.1582, 0.02827, 0.1582, 0.02827, 0.25, 0.01, 0.25, 0.01, 0.2032, 0.01461, 0.2032, 0.01461, 0.2968, 0.01461, 0.2968, 0.01461, 0.25, 0.01, 0.25, 0.01, 0.3418, 0.02827, 0.3418, 0.02827, 0.2968, 0.01461, 0.2968, 0.01461, 0.3833, 0.05045, 0.3833, 0.05045, 0.3418, 0.02827, 0.3418, 0.02827, 0.4197, 0.08029, 0.4197, 0.08029, 0.3833, 0.05045, 0.3833, 0.05045, 0.4496, 0.1167, 0.4496, 0.1167, 0.4197, 0.08029, 0.4197, 0.08029, 0.4717, 0.1582, 0.4717, 0.1582, 0.4496, 0.1167, 0.4496, 0.1167, 0.4854, 0.2032, 0.4854, 0.2032, 0.4717, 0.1582, 0.4717, 0.1582, 0.49, 0.25, 0.49, 0.25, 0.4854, 0.2032, 0.4854, 0.2032, 0.4854, 0.2968, 0.4854, 0.2968, 0.49, 0.25, 0.49, 0.25, 0.4717, 0.3418, 0.4717, 0.3418, 0.4854, 0.2968, 0.4854, 0.2968, 0.4496, 0.3833, 0.4496, 0.3833, 0.4717, 0.3418, 0.4717, 0.3418, 0.4197, 0.4197, 0.4197, 0.4197, 0.4496, 0.3833, 0.4496, 0.3833, 0.3833, 0.4496, 0.3833, 0.4496, 0.4197, 0.4197, 0.4197, 0.4197, 0.3418, 0.4717, 0.3418, 0.4717, 0.3833, 0.4496, 0.3833, 0.4496, 0.2968, 0.4854, 0.2968, 0.4854, 0.3418, 0.4717, 0.3418, 0.4717, 0.75, 0.49, 0.7968, 0.4854, 0.8418, 0.4717, 0.8833, 0.4496, 0.9197, 0.4197, 0.9496, 0.3833, 0.9717, 0.3418, 0.9854, 0.2968, 0.99, 0.25, 0.9854, 0.2032, 0.9717, 0.1582, 0.9496, 0.1167, 0.9197, 0.08029, 0.8833, 0.05045, 0.8418, 0.02827, 0.7968, 0.01461, 0.75, 0.01, 0.7032, 0.01461, 0.6582, 0.02827, 0.6167, 0.05045, 0.5803, 0.08029, 0.5504, 0.1167, 0.5283, 0.1582, 0.5146, 0.2032, 0.51, 0.25, 0.5146, 0.2968, 0.5283, 0.3418, 0.5504, 0.3833, 0.5803, 0.4197, 0.6167, 0.4496, 0.6582, 0.4717, 0.7032, 0.4854, 0.7968, 0.4854, 0.7968, 0.4854, 0.75, 0.49, 0.75, 0.49, 0.8418, 0.4717, 0.8418, 0.4717, 0.7968, 0.4854, 0.7968, 0.4854, 0.8833, 0.4496, 0.8833, 0.4496, 0.8418, 0.4717, 0.8418, 0.4717, 0.9197, 0.4197, 0.9197, 0.4197, 0.8833, 0.4496, 0.8833, 0.4496, 0.9496, 0.3833, 0.9496, 0.3833, 0.9197, 0.4197, 0.9197, 0.4197, 0.9717, 0.3418, 0.9717, 0.3418, 0.9496, 0.3833, 0.9496, 0.3833, 0.9854, 0.2968, 0.9854, 0.2968, 0.9717, 0.3418, 0.9717, 0.3418, 0.99, 0.25, 0.99, 0.25, 0.9854, 0.2968, 0.9854, 0.2968, 0.9854, 0.2032, 0.9854, 0.2032, 0.99, 0.25, 0.99, 0.25, 0.9717, 0.1582, 0.9717, 0.1582, 0.9854, 0.2032, 0.9854, 0.2032, 0.9496, 0.1167, 0.9496, 0.1167, 0.9717, 0.1582, 0.9717, 0.1582, 0.9197, 0.08029, 0.9197, 0.08029, 0.9496, 0.1167, 0.9496, 0.1167, 0.8833, 0.05045, 0.8833, 0.05045, 0.9197, 0.08029, 0.9197, 0.08029, 0.8418, 0.02827, 0.8418, 0.02827, 0.8833, 0.05045, 0.8833, 0.05045, 0.7968, 0.01461, 0.7968, 0.01461, 0.8418, 0.02827, 0.8418, 0.02827, 0.75, 0.01, 0.75, 0.01, 0.7968, 0.01461, 0.7968, 0.01461, 0.7032, 0.01461, 0.7032, 0.01461, 0.75, 0.01, 0.75, 0.01, 0.6582, 0.02827, 0.6582, 0.02827, 0.7032, 0.01461, 0.7032, 0.01461, 0.6167, 0.05045, 0.6167, 0.05045, 0.6582, 0.02827, 0.6582, 0.02827, 0.5803, 0.08029, 0.5803, 0.08029, 0.6167, 0.05045, 0.6167, 0.05045, 0.5504, 0.1167, 0.5504, 0.1167, 0.5803, 0.08029, 0.5803, 0.08029, 0.5283, 0.1582, 0.5283, 0.1582, 0.5504, 0.1167, 0.5504, 0.1167, 0.5146, 0.2032, 0.5146, 0.2032, 0.5283, 0.1582, 0.5283, 0.1582, 0.51, 0.25, 0.51, 0.25, 0.5146, 0.2032, 0.5146, 0.2032, 0.5146, 0.2968, 0.5146, 0.2968, 0.51, 0.25, 0.51, 0.25, 0.5283, 0.3418, 0.5283, 0.3418, 0.5146, 0.2968, 0.5146, 0.2968, 0.5504, 0.3833, 0.5504, 0.3833, 0.5283, 0.3418, 0.5283, 0.3418, 0.5803, 0.4197, 0.5803, 0.4197, 0.5504, 0.3833, 0.5504, 0.3833, 0.6167, 0.4496, 0.6167, 0.4496, 0.5803, 0.4197, 0.5803, 0.4197, 0.6582, 0.4717, 0.6582, 0.4717, 0.6167, 0.4496, 0.6167, 0.4496, 0.7032, 0.4854, 0.7032, 0.4854, 0.6582, 0.4717, 0.6582, 0.4717, 0.75, 0.49, 0.75, 0.49, 0.7032, 0.4854, 0.7032, 0.4854, 0.25, 0.4747, 0.2938, 0.4704, 0.2968, 0.4854, 0.25, 0.49, 0.2062, 0.4704, 0.25, 0.4747, 0.25, 0.49, 0.2032, 0.4854, 0.164, 0.4576, 0.2062, 0.4704, 0.2032, 0.4854, 0.1582, 0.4717, 0.1252, 0.4368, 0.164, 0.4576, 0.1582, 0.4717, 0.1167, 0.4496, 0.09112, 0.4089, 0.1252, 0.4368, 0.1167, 0.4496, 0.08029, 0.4197, 0.06318, 0.3748, 0.09112, 0.4089, 0.08029, 0.4197, 0.05045, 0.3833, 0.04242, 0.336, 0.06318, 0.3748, 0.05045, 0.3833, 0.02827, 0.3418, 0.02963, 0.2938, 0.04242, 0.336, 0.02827, 0.3418, 0.01461, 0.2968, 0.02531, 0.25, 0.02963, 0.2938, 0.01461, 0.2968, 0.01, 0.25, 0.02963, 0.2062, 0.02531, 0.25, 0.01, 0.25, 0.01461, 0.2032, 0.04242, 0.164, 0.02963, 0.2062, 0.01461, 0.2032, 0.02827, 0.1582, 0.06318, 0.1252, 0.04242, 0.164, 0.02827, 0.1582, 0.05045, 0.1167, 0.09112, 0.09112, 0.06318, 0.1252, 0.05045, 0.1167, 0.08029, 0.08029, 0.1252, 0.06318, 0.09112, 0.09112, 0.08029, 0.08029, 0.1167, 0.05045, 0.164, 0.04242, 0.1252, 0.06318, 0.1167, 0.05045, 0.1582, 0.02827, 0.2062, 0.02963, 0.164, 0.04242, 0.1582, 0.02827, 0.2032, 0.01461, 0.25, 0.02531, 0.2062, 0.02963, 0.2032, 0.01461, 0.25, 0.01, 0.2938, 0.02963, 0.25, 0.02531, 0.25, 0.01, 0.2968, 0.01461, 0.336, 0.04242, 0.2938, 0.02963, 0.2968, 0.01461, 0.3418, 0.02827, 0.3748, 0.06318, 0.336, 0.04242, 0.3418, 0.02827, 0.3833, 0.05045, 0.4089, 0.09112, 0.3748, 0.06318, 0.3833, 0.05045, 0.4197, 0.08029, 0.4368, 0.1252, 0.4089, 0.09112, 0.4197, 0.08029, 0.4496, 0.1167, 0.4576, 0.164, 0.4368, 0.1252, 0.4496, 0.1167, 0.4717, 0.1582, 0.4704, 0.2062, 0.4576, 0.164, 0.4717, 0.1582, 0.4854, 0.2032, 0.4747, 0.25, 0.4704, 0.2062, 0.4854, 0.2032, 0.49, 0.25, 0.4704, 0.2938, 0.4747, 0.25, 0.49, 0.25, 0.4854, 0.2968, 0.4576, 0.336, 0.4704, 0.2938, 0.4854, 0.2968, 0.4717, 0.3418, 0.4368, 0.3748, 0.4576, 0.336, 0.4717, 0.3418, 0.4496, 0.3833, 0.4089, 0.4089, 0.4368, 0.3748, 0.4496, 0.3833, 0.4197, 0.4197, 0.3748, 0.4368, 0.4089, 0.4089, 0.4197, 0.4197, 0.3833, 0.4496, 0.336, 0.4576, 0.3748, 0.4368, 0.3833, 0.4496, 0.3418, 0.4717, 0.2938, 0.4704, 0.336, 0.4576, 0.3418, 0.4717, 0.2968, 0.4854, 0.1579, 0.2683, 0.1561, 0.25, 0.1561, 0.25, 0.1579, 0.2683, 0.336, 0.04242, 0.3748, 0.06318, 0.3748, 0.06318, 0.336, 0.04242, 0.06318, 0.3748, 0.04242, 0.336, 0.04242, 0.336, 0.06318, 0.3748, 0.3748, 0.06318, 0.4089, 0.09112, 0.4089, 0.09112, 0.3748, 0.06318, 0.04242, 0.336, 0.02963, 0.2938, 0.02963, 0.2938, 0.04242, 0.336, 0.4089, 0.09112, 0.4368, 0.1252, 0.4368, 0.1252, 0.4089, 0.09112, 0.02963, 0.2938, 0.02531, 0.25, 0.02531, 0.25, 0.02963, 0.2938, 0.4368, 0.1252, 0.4576, 0.164, 0.4576, 0.164, 0.4368, 0.1252, 0.02531, 0.25, 0.02963, 0.2062, 0.02963, 0.2062, 0.02531, 0.25, 0.4576, 0.164, 0.4704, 0.2062, 0.4704, 0.2062, 0.4576, 0.164, 0.02963, 0.2062, 0.04242, 0.164, 0.04242, 0.164, 0.02963, 0.2062, 0.4704, 0.2062, 0.4747, 0.25, 0.4747, 0.25, 0.4704, 0.2062, 0.04242, 0.164, 0.06318, 0.1252, 0.06318, 0.1252, 0.04242, 0.164, 0.4747, 0.25, 0.4704, 0.2938, 0.4704, 0.2938, 0.4747, 0.25, 0.06318, 0.1252, 0.09112, 0.09112, 0.09112, 0.09112, 0.06318, 0.1252, 0.4704, 0.2938, 0.4576, 0.336, 0.4576, 0.336, 0.4704, 0.2938, 0.09112, 0.09112, 0.1252, 0.06318, 0.1252, 0.06318, 0.09112, 0.09112, 0.2938, 0.4704, 0.25, 0.4747, 0.25, 0.4747, 0.2938, 0.4704, 0.4576, 0.336, 0.4368, 0.3748, 0.4368, 0.3748, 0.4576, 0.336, 0.1252, 0.06318, 0.164, 0.04242, 0.164, 0.04242, 0.1252, 0.06318, 0.25, 0.4747, 0.2062, 0.4704, 0.2062, 0.4704, 0.25, 0.4747, 0.4368, 0.3748, 0.4089, 0.4089, 0.4089, 0.4089, 0.4368, 0.3748, 0.164, 0.04242, 0.2062, 0.02963, 0.2062, 0.02963, 0.164, 0.04242, 0.2062, 0.4704, 0.164, 0.4576, 0.164, 0.4576, 0.2062, 0.4704, 0.4089, 0.4089, 0.3748, 0.4368, 0.3748, 0.4368, 0.4089, 0.4089, 0.2062, 0.02963, 0.25, 0.02531, 0.25, 0.02531, 0.2062, 0.02963, 0.164, 0.4576, 0.1252, 0.4368, 0.1252, 0.4368, 0.164, 0.4576, 0.3748, 0.4368, 0.336, 0.4576, 0.336, 0.4576, 0.3748, 0.4368, 0.25, 0.02531, 0.2938, 0.02963, 0.2938, 0.02963, 0.25, 0.02531, 0.1252, 0.4368, 0.09112, 0.4089, 0.09112, 0.4089, 0.1252, 0.4368, 0.336, 0.4576, 0.2938, 0.4704, 0.2938, 0.4704, 0.336, 0.4576, 0.2938, 0.02963, 0.336, 0.04242, 0.336, 0.04242, 0.2938, 0.02963, 0.25, 0.3439, 0.2683, 0.3421, 0.2938, 0.4704, 0.25, 0.4747, 0.2317, 0.3421, 0.25, 0.3439, 0.25, 0.4747, 0.2062, 0.4704, 0.2141, 0.3367, 0.2317, 0.3421, 0.2062, 0.4704, 0.164, 0.4576, 0.1978, 0.3281, 0.2141, 0.3367, 0.164, 0.4576, 0.1252, 0.4368, 0.1836, 0.3164, 0.1978, 0.3281, 0.1252, 0.4368, 0.09112, 0.4089, 0.1719, 0.3022, 0.1836, 0.3164, 0.09112, 0.4089, 0.06318, 0.3748, 0.1633, 0.2859, 0.1719, 0.3022, 0.06318, 0.3748, 0.04242, 0.336, 0.1579, 0.2683, 0.1633, 0.2859, 0.04242, 0.336, 0.02963, 0.2938, 0.1561, 0.25, 0.1579, 0.2683, 0.02963, 0.2938, 0.02531, 0.25, 0.1579, 0.2317, 0.1561, 0.25, 0.02531, 0.25, 0.02963, 0.2062, 0.1633, 0.2141, 0.1579, 0.2317, 0.02963, 0.2062, 0.04242, 0.164, 0.1719, 0.1978, 0.1633, 0.2141, 0.04242, 0.164, 0.06318, 0.1252, 0.1836, 0.1836, 0.1719, 0.1978, 0.06318, 0.1252, 0.09112, 0.09112, 0.1978, 0.1719, 0.1836, 0.1836, 0.09112, 0.09112, 0.1252, 0.06318, 0.2141, 0.1633, 0.1978, 0.1719, 0.1252, 0.06318, 0.164, 0.04242, 0.2317, 0.1579, 0.2141, 0.1633, 0.164, 0.04242, 0.2062, 0.02963, 0.25, 0.1561, 0.2317, 0.1579, 0.2062, 0.02963, 0.25, 0.02531, 0.2683, 0.1579, 0.25, 0.1561, 0.25, 0.02531, 0.2938, 0.02963, 0.2859, 0.1633, 0.2683, 0.1579, 0.2938, 0.02963, 0.336, 0.04242, 0.3022, 0.1719, 0.2859, 0.1633, 0.336, 0.04242, 0.3748, 0.06318, 0.3164, 0.1836, 0.3022, 0.1719, 0.3748, 0.06318, 0.4089, 0.09112, 0.3281, 0.1978, 0.3164, 0.1836, 0.4089, 0.09112, 0.4368, 0.1252, 0.3367, 0.2141, 0.3281, 0.1978, 0.4368, 0.1252, 0.4576, 0.164, 0.3421, 0.2317, 0.3367, 0.2141, 0.4576, 0.164, 0.4704, 0.2062, 0.3439, 0.25, 0.3421, 0.2317, 0.4704, 0.2062, 0.4747, 0.25, 0.3421, 0.2683, 0.3439, 0.25, 0.4747, 0.25, 0.4704, 0.2938, 0.3367, 0.2859, 0.3421, 0.2683, 0.4704, 0.2938, 0.4576, 0.336, 0.3281, 0.3022, 0.3367, 0.2859, 0.4576, 0.336, 0.4368, 0.3748, 0.3164, 0.3164, 0.3281, 0.3022, 0.4368, 0.3748, 0.4089, 0.4089, 0.3022, 0.3281, 0.3164, 0.3164, 0.4089, 0.4089, 0.3748, 0.4368, 0.2859, 0.3367, 0.3022, 0.3281, 0.3748, 0.4368, 0.336, 0.4576, 0.2683, 0.3421, 0.2859, 0.3367, 0.336, 0.4576, 0.2938, 0.4704, 0.2683, 0.3421, 0.25, 0.3439, 0.2317, 0.3421, 0.2141, 0.3367, 0.1978, 0.3281, 0.1836, 0.3164, 0.1719, 0.3022, 0.1633, 0.2859, 0.1579, 0.2683, 0.1561, 0.25, 0.1579, 0.2317, 0.1633, 0.2141, 0.1719, 0.1978, 0.1836, 0.1836, 0.1978, 0.1719, 0.2141, 0.1633, 0.2317, 0.1579, 0.25, 0.1561, 0.2683, 0.1579, 0.2859, 0.1633, 0.3022, 0.1719, 0.3164, 0.1836, 0.3281, 0.1978, 0.3367, 0.2141, 0.3421, 0.2317, 0.3439, 0.25, 0.3421, 0.2683, 0.3367, 0.2859, 0.3281, 0.3022, 0.3164, 0.3164, 0.3022, 0.3281, 0.2859, 0.3367, 0.3281, 0.1978, 0.3367, 0.2141, 0.3367, 0.2141, 0.3281, 0.1978, 0.1561, 0.25, 0.1579, 0.2317, 0.1579, 0.2317, 0.1561, 0.25, 0.3367, 0.2141, 0.3421, 0.2317, 0.3421, 0.2317, 0.3367, 0.2141, 0.1579, 0.2317, 0.1633, 0.2141, 0.1633, 0.2141, 0.1579, 0.2317, 0.3421, 0.2317, 0.3439, 0.25, 0.3439, 0.25, 0.3421, 0.2317, 0.1633, 0.2141, 0.1719, 0.1978, 0.1719, 0.1978, 0.1633, 0.2141, 0.3439, 0.25, 0.3421, 0.2683, 0.3421, 0.2683, 0.3439, 0.25, 0.1719, 0.1978, 0.1836, 0.1836, 0.1836, 0.1836, 0.1719, 0.1978, 0.3421, 0.2683, 0.3367, 0.2859, 0.3367, 0.2859, 0.3421, 0.2683, 0.1836, 0.1836, 0.1978, 0.1719, 0.1978, 0.1719, 0.1836, 0.1836, 0.2683, 0.3421, 0.25, 0.3439, 0.25, 0.3439, 0.2683, 0.3421, 0.3367, 0.2859, 0.3281, 0.3022, 0.3281, 0.3022, 0.3367, 0.2859, 0.1978, 0.1719, 0.2141, 0.1633, 0.2141, 0.1633, 0.1978, 0.1719, 0.25, 0.3439, 0.2317, 0.3421, 0.2317, 0.3421, 0.25, 0.3439, 0.3281, 0.3022, 0.3164, 0.3164, 0.3164, 0.3164, 0.3281, 0.3022, 0.2141, 0.1633, 0.2317, 0.1579, 0.2317, 0.1579, 0.2141, 0.1633, 0.2317, 0.3421, 0.2141, 0.3367, 0.2141, 0.3367, 0.2317, 0.3421, 0.3164, 0.3164, 0.3022, 0.3281, 0.3022, 0.3281, 0.3164, 0.3164, 0.2317, 0.1579, 0.25, 0.1561, 0.25, 0.1561, 0.2317, 0.1579, 0.2141, 0.3367, 0.1978, 0.3281, 0.1978, 0.3281, 0.2141, 0.3367, 0.3022, 0.3281, 0.2859, 0.3367, 0.2859, 0.3367, 0.3022, 0.3281, 0.25, 0.1561, 0.2683, 0.1579, 0.2683, 0.1579, 0.25, 0.1561, 0.1978, 0.3281, 0.1836, 0.3164, 0.1836, 0.3164, 0.1978, 0.3281, 0.2859, 0.3367, 0.2683, 0.3421, 0.2683, 0.3421, 0.2859, 0.3367, 0.2683, 0.1579, 0.2859, 0.1633, 0.2859, 0.1633, 0.2683, 0.1579, 0.1836, 0.3164, 0.1719, 0.3022, 0.1719, 0.3022, 0.1836, 0.3164, 0.2859, 0.1633, 0.3022, 0.1719, 0.3022, 0.1719, 0.2859, 0.1633, 0.1719, 0.3022, 0.1633, 0.2859, 0.1633, 0.2859, 0.1719, 0.3022, 0.3022, 0.1719, 0.3164, 0.1836, 0.3164, 0.1836, 0.3022, 0.1719, 0.1633, 0.2859, 0.1579, 0.2683, 0.1579, 0.2683, 0.1633, 0.2859, 0.3164, 0.1836, 0.3281, 0.1978, 0.3281, 0.1978, 0.3164, 0.1836])
me_cylinder.materials.append(mat_material_002)
me_cylinder.materials.append(mat_material_003)
me_cylinder.update()

# ---- objects
ob_fuelbarrel = bpy.data.objects.new('FuelBarrel', me_cylinder)
ob_empty = bpy.data.objects.new('Empty', None)

# ---- transforms, parenting, visibility, modifiers, constraints
ob_fuelbarrel.location = (-0.05519, 0.0, 0.0)
ob_fuelbarrel.scale = (0.4571, 0.4571, 0.5899)
ob_empty.location = (0.0, 0.0, 0.0)
ob_empty.rotation_euler = (1.571, -0.0, -0.0)
ob_empty.scale = (2.576, 2.576, 2.576)
ob_empty.empty_display_type = 'IMAGE'
ob_empty.empty_display_size = 5.0

# ---- collection membership
col_collection.objects.link(ob_fuelbarrel)
col_collection.objects.link(ob_empty)

# ---- scene / render settings (as saved in the file)
scene.frame_start = 1; scene.frame_end = 250; scene.frame_set(0)
scene.render.engine = 'BLENDER_EEVEE_NEXT'
scene.cycles.sampling_pattern = 'TABULATED_SOBOL'
bpy.context.view_layer.update()

# ---- added for rendering (the .blend has no active camera and no usable light): camera, sun
cam_auto = bpy.data.cameras.new('AutoCamera')
cam_auto.lens = 50.0
cam_auto.sensor_width = 36.0
cam_auto.clip_end = 1000.0
ob_auto_camera = bpy.data.objects.new('AutoCamera', cam_auto)
scene.collection.objects.link(ob_auto_camera)
ob_auto_camera.location = (1.66977, -2.06995, 1.37402)
ob_auto_camera.rotation_euler = (1.09748, -7.21219e-08, 0.694738)
scene.camera = ob_auto_camera
light_auto_sun = bpy.data.lights.new('AutoSun', 'SUN')
light_auto_sun.energy = 3.0
light_auto_sun.angle = 0.0523599
ob_auto_sun = bpy.data.objects.new('AutoSun', light_auto_sun)
scene.collection.objects.link(ob_auto_sun)
ob_auto_sun.rotation_euler = (0.872665, 0.174533, 0.523599)
bpy.context.view_layer.update()
